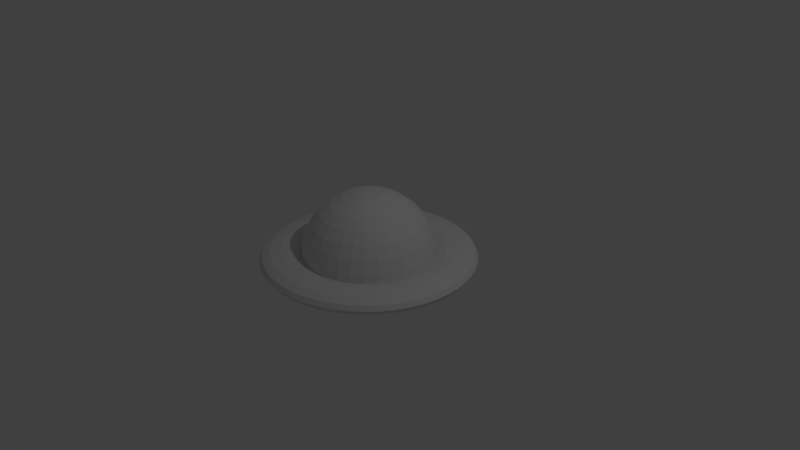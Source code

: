 # Source: ufo.blend  (saved by Blender 2.78.0; exported with 4.5.12 LTS)
import bpy
from mathutils import Matrix  # noqa: F401  (used for matrix-valued properties, if any)

bpy.ops.wm.read_factory_settings(use_empty=True)
scene = bpy.context.scene
scene.name = 'Scene'

# ---- collections
col_collection_1 = bpy.data.collections.new('Collection 1'); scene.collection.children.link(col_collection_1)

# ---- materials (node trees are filled in below, after node groups)
mat_ufo = bpy.data.materials.new('ufo')
mat_ufo.alpha_threshold = 0.0
mat_ufo.use_transparent_shadow = False
mat_ufo.roughness = 0.5

# ---- material node trees

# ---- world
world_world = bpy.data.worlds.new('World'); scene.world = world_world
world_world.color = (0.05088, 0.05088, 0.05088)
world_world.use_sun_shadow = False
world_world.sun_shadow_jitter_overblur = 0.0
world_world.cycles.sampling_method = 'MANUAL'

# ---- cameras
cam_camera = bpy.data.cameras.new('Camera')
cam_camera.clip_end = 100.0
cam_camera.lens = 35.0
cam_camera.sensor_width = 32.0
cam_camera.sensor_height = 18.0
cam_camera.ortho_scale = 7.314
cam_camera.dof.focus_distance = 0.0
cam_camera.dof.aperture_fstop = 128.0

# ---- lights
light_lamp = bpy.data.lights.new('Lamp', 'POINT')
light_lamp.transmission_factor = 0.0
light_lamp.cutoff_distance = 30.0
light_lamp.energy = 100.0
light_lamp.shadow_buffer_clip_start = 1.001
light_lamp.shadow_soft_size = 0.1
light_lamp.shadow_maximum_resolution = 0.006
light_lamp.use_absolute_resolution = True

# ---- meshes
me_sphere_001 = bpy.data.meshes.new('Sphere.001')
me_sphere_001.from_pydata([(-0.1179, -0.09984, -0.1247), (-0.1179, -0.09984, 0.117), (0.1238, -0.09984, -0.1247), (0.1238, -0.09984, 0.117), (1.587, 0.002246, -0.003604), (1.544, 0.06945, -0.003604), (1.427, 0.1187, -0.003604), (1.268, 0.1367, -0.003604), (1.109, 0.1187, -0.003604), (0.9923, 0.06945, -0.003604), (0.9497, 0.002246, -0.003604), (0.9923, -0.06496, -0.003604), (1.109, -0.1142, -0.003604), (1.268, -0.1322, -0.003604), (1.427, -0.1142, -0.003604), (1.544, -0.06496, -0.003604), (1.573, 0.002246, -0.2114), (1.531, 0.06945, -0.2059), (1.415, 0.1187, -0.1907), (1.257, 0.1367, -0.1699), (1.099, 0.1187, -0.1491), (0.9838, 0.06945, -0.1339), (0.9415, 0.002246, -0.1283), (0.9838, -0.06496, -0.1339), (1.099, -0.1142, -0.1491), (1.257, -0.1322, -0.1699), (1.415, -0.1142, -0.1907), (1.531, -0.06496, -0.2059), (1.532, 0.002246, -0.4157), (1.491, 0.06945, -0.4047), (1.379, 0.1187, -0.3745), (1.225, 0.1367, -0.3333), (1.071, 0.1187, -0.2921), (0.9583, 0.06945, -0.2619), (0.9171, 0.002246, -0.2509), (0.9583, -0.06496, -0.2619), (1.071, -0.1142, -0.2921), (1.225, -0.1322, -0.3333), (1.379, -0.1142, -0.3745), (1.491, -0.06496, -0.4047), (1.465, 0.002246, -0.613), (1.426, 0.06945, -0.5966), (1.318, 0.1187, -0.552), (1.171, 0.1367, -0.4911), (1.024, 0.1187, -0.4302), (0.9164, 0.06945, -0.3856), (0.8769, 0.002246, -0.3692), (0.9164, -0.06496, -0.3856), (1.024, -0.1142, -0.4302), (1.171, -0.1322, -0.4911), (1.318, -0.1142, -0.552), (1.426, -0.06496, -0.5966), (1.373, 0.002246, -0.7998), (1.336, 0.06945, -0.7784), (1.235, 0.1187, -0.7202), (1.097, 0.1367, -0.6405), (0.9596, 0.1187, -0.5609), (0.8586, 0.06945, -0.5026), (0.8217, 0.002246, -0.4813), (0.8586, -0.06496, -0.5026), (0.9596, -0.1142, -0.5609), (1.097, -0.1322, -0.6405), (1.235, -0.1142, -0.7202), (1.336, -0.06496, -0.7784), (1.258, 0.002246, -0.973), (1.224, 0.06945, -0.947), (1.131, 0.1187, -0.876), (1.005, 0.1367, -0.7791), (0.8786, 0.1187, -0.6822), (0.7861, 0.06945, -0.6112), (0.7522, 0.002246, -0.5852), (0.7861, -0.06496, -0.6112), (0.8786, -0.1142, -0.6822), (1.005, -0.1322, -0.7791), (1.131, -0.1142, -0.876), (1.224, -0.06496, -0.947), (1.12, 0.002246, -1.13), (1.09, 0.06945, -1.099), (1.008, 0.1187, -1.017), (0.895, 0.1367, -0.9044), (0.7824, 0.1187, -0.7918), (0.7, 0.06945, -0.7094), (0.6698, 0.002246, -0.6792), (0.7, -0.06496, -0.7094), (0.7824, -0.1142, -0.7918), (0.895, -0.1322, -0.9044), (1.008, -0.1142, -1.017), (1.09, -0.06496, -1.099), (0.9636, 0.002246, -1.267), (0.9377, 0.06945, -1.233), (0.8667, 0.1187, -1.141), (0.7698, 0.1367, -1.014), (0.6728, 0.1187, -0.8879), (0.6019, 0.06945, -0.7954), (0.5759, 0.002246, -0.7616), (0.6019, -0.06496, -0.7954), (0.6728, -0.1142, -0.8879), (0.7698, -0.1322, -1.014), (0.8667, -0.1142, -1.141), (0.9377, -0.06496, -1.233), (0.7904, 0.002246, -1.383), (0.7691, 0.06945, -1.346), (0.7108, 0.1187, -1.245), (0.6312, 0.1367, -1.107), (0.5516, 0.1187, -0.9689), (0.4933, 0.06945, -0.868), (0.472, 0.002246, -0.831), (0.4933, -0.06496, -0.868), (0.5516, -0.1142, -0.9689), (0.6312, -0.1322, -1.107), (0.7108, -0.1142, -1.245), (0.7691, -0.06496, -1.346), (0.6036, 0.002246, -1.475), (0.5873, 0.06945, -1.435), (0.5427, 0.1187, -1.328), (0.4818, 0.1367, -1.181), (0.4208, 0.1187, -1.033), (0.3762, 0.06945, -0.9257), (0.3599, 0.002246, -0.8863), (0.3762, -0.06496, -0.9257), (0.4208, -0.1142, -1.033), (0.4818, -0.1322, -1.181), (0.5427, -0.1142, -1.328), (0.5873, -0.06496, -1.435), (0.4064, 0.002246, -1.542), (0.3954, 0.06945, -1.5), (0.3652, 0.1187, -1.388), (0.324, 0.1367, -1.234), (0.2828, 0.1187, -1.08), (0.2526, 0.06945, -0.9677), (0.2415, 0.002246, -0.9265), (0.2526, -0.06496, -0.9677), (0.2828, -0.1142, -1.08), (0.324, -0.1322, -1.234), (0.3652, -0.1142, -1.388), (0.3954, -0.06496, -1.5), (0.2021, 0.002246, -1.582), (0.1965, 0.06945, -1.54), (0.1813, 0.1187, -1.424), (0.1605, 0.1367, -1.267), (0.1398, 0.1187, -1.109), (0.1245, 0.06945, -0.9931), (0.119, 0.002246, -0.9508), (0.1245, -0.06496, -0.9931), (0.1398, -0.1142, -1.109), (0.1605, -0.1322, -1.267), (0.1813, -0.1142, -1.424), (0.1965, -0.06496, -1.54), (-0.005736, 0.002246, -1.596), (-0.005736, 0.06945, -1.553), (-0.005736, 0.1187, -1.437), (-0.005736, 0.1367, -1.277), (-0.005736, 0.1187, -1.118), (-0.005736, 0.06945, -1.002), (-0.005736, 0.002246, -0.959), (-0.005736, -0.06496, -1.002), (-0.005736, -0.1142, -1.118), (-0.005736, -0.1322, -1.277), (-0.005736, -0.1142, -1.437), (-0.005736, -0.06496, -1.553), (-0.2136, 0.002246, -1.582), (-0.208, 0.06945, -1.54), (-0.1928, 0.1187, -1.424), (-0.172, 0.1367, -1.267), (-0.1512, 0.1187, -1.109), (-0.136, 0.06945, -0.9931), (-0.1304, 0.002246, -0.9508), (-0.136, -0.06496, -0.9931), (-0.1512, -0.1142, -1.109), (-0.172, -0.1322, -1.267), (-0.1928, -0.1142, -1.424), (-0.208, -0.06496, -1.54), (-0.4179, 0.002246, -1.542), (-0.4068, 0.06945, -1.5), (-0.3767, 0.1187, -1.388), (-0.3354, 0.1367, -1.234), (-0.2942, 0.1187, -1.08), (-0.2641, 0.06945, -0.9677), (-0.253, 0.002246, -0.9265), (-0.2641, -0.06496, -0.9677), (-0.2942, -0.1142, -1.08), (-0.3354, -0.1322, -1.234), (-0.3767, -0.1142, -1.388), (-0.4068, -0.06496, -1.5), (-0.6151, 0.002246, -1.475), (-0.5988, 0.06945, -1.435), (-0.5542, 0.1187, -1.328), (-0.4932, 0.1367, -1.181), (-0.4323, 0.1187, -1.033), (-0.3877, 0.06945, -0.9257), (-0.3714, 0.002246, -0.8863), (-0.3877, -0.06496, -0.9257), (-0.4323, -0.1142, -1.033), (-0.4932, -0.1322, -1.181), (-0.5542, -0.1142, -1.328), (-0.5988, -0.06496, -1.435), (-0.8019, 0.002246, -1.383), (-0.7806, 0.06945, -1.346), (-0.7223, 0.1187, -1.245), (-0.6427, 0.1367, -1.107), (-0.5631, 0.1187, -0.9689), (-0.5048, 0.06945, -0.868), (-0.4834, 0.002246, -0.831), (-0.5048, -0.06496, -0.868), (-0.5631, -0.1142, -0.9689), (-0.6427, -0.1322, -1.107), (-0.7223, -0.1142, -1.245), (-0.7806, -0.06496, -1.346), (-0.9751, 0.002246, -1.267), (-0.9491, 0.06945, -1.233), (-0.8782, 0.1187, -1.141), (-0.7812, 0.1367, -1.014), (-0.6843, 0.1187, -0.8879), (-0.6133, 0.06945, -0.7954), (-0.5874, 0.002246, -0.7616), (-0.6133, -0.06496, -0.7954), (-0.6843, -0.1142, -0.8879), (-0.7812, -0.1322, -1.014), (-0.8782, -0.1142, -1.141), (-0.9491, -0.06496, -1.233), (-1.132, 0.002246, -1.13), (-1.102, 0.06945, -1.099), (-1.019, 0.1187, -1.017), (-0.9065, 0.1367, -0.9044), (-0.7939, 0.1187, -0.7918), (-0.7115, 0.06945, -0.7094), (-0.6813, 0.002246, -0.6792), (-0.7115, -0.06496, -0.7094), (-0.7939, -0.1142, -0.7918), (-0.9065, -0.1322, -0.9044), (-1.019, -0.1142, -1.017), (-1.102, -0.06496, -1.099), (-1.269, 0.002246, -0.973), (-1.235, 0.06945, -0.947), (-1.143, 0.1187, -0.876), (-1.016, 0.1367, -0.7791), (-0.89, 0.1187, -0.6822), (-0.7976, 0.06945, -0.6112), (-0.7637, 0.002246, -0.5852), (-0.7976, -0.06496, -0.6112), (-0.89, -0.1142, -0.6822), (-1.016, -0.1322, -0.7791), (-1.143, -0.1142, -0.876), (-1.235, -0.06496, -0.947), (-1.385, 0.002246, -0.7998), (-1.348, 0.06945, -0.7784), (-1.247, 0.1187, -0.7202), (-1.109, 0.1367, -0.6405), (-0.971, 0.1187, -0.5609), (-0.8701, 0.06945, -0.5026), (-0.8331, 0.002246, -0.4813), (-0.8701, -0.06496, -0.5026), (-0.971, -0.1142, -0.5609), (-1.109, -0.1322, -0.6405), (-1.247, -0.1142, -0.7202), (-1.348, -0.06496, -0.7784), (-1.477, 0.002246, -0.613), (-1.437, 0.06945, -0.5966), (-1.33, 0.1187, -0.552), (-1.183, 0.1367, -0.4911), (-1.036, 0.1187, -0.4302), (-0.9278, 0.06945, -0.3856), (-0.8884, 0.002246, -0.3692), (-0.9278, -0.06496, -0.3856), (-1.036, -0.1142, -0.4302), (-1.183, -0.1322, -0.4911), (-1.33, -0.1142, -0.552), (-1.437, -0.06496, -0.5966), (-1.544, 0.002246, -0.4157), (-1.503, 0.06945, -0.4047), (-1.39, 0.1187, -0.3745), (-1.236, 0.1367, -0.3333), (-1.082, 0.1187, -0.2921), (-0.9698, 0.06945, -0.2619), (-0.9286, 0.002246, -0.2509), (-0.9698, -0.06496, -0.2619), (-1.082, -0.1142, -0.2921), (-1.236, -0.1322, -0.3333), (-1.39, -0.1142, -0.3745), (-1.503, -0.06496, -0.4047), (-1.584, 0.002246, -0.2114), (-1.542, 0.06945, -0.2059), (-1.427, 0.1187, -0.1907), (-1.269, 0.1367, -0.1699), (-1.111, 0.1187, -0.1491), (-0.9953, 0.06945, -0.1339), (-0.953, 0.002246, -0.1283), (-0.9953, -0.06496, -0.1339), (-1.111, -0.1142, -0.1491), (-1.269, -0.1322, -0.1699), (-1.427, -0.1142, -0.1907), (-1.542, -0.06496, -0.2059), (-1.598, 0.002246, -0.003604), (-1.555, 0.06945, -0.003604), (-1.439, 0.1187, -0.003604), (-1.28, 0.1367, -0.003604), (-1.12, 0.1187, -0.003604), (-1.004, 0.06945, -0.003604), (-0.9611, 0.002246, -0.003604), (-1.004, -0.06496, -0.003604), (-1.12, -0.1142, -0.003604), (-1.28, -0.1322, -0.003604), (-1.439, -0.1142, -0.003604), (-1.555, -0.06496, -0.003604), (-1.584, 0.002246, 0.2042), (-1.542, 0.06945, 0.1987), (-1.427, 0.1187, 0.1835), (-1.269, 0.1367, 0.1627), (-1.111, 0.1187, 0.1419), (-0.9953, 0.06945, 0.1267), (-0.953, 0.002246, 0.1211), (-0.9953, -0.06496, 0.1267), (-1.111, -0.1142, 0.1419), (-1.269, -0.1322, 0.1627), (-1.427, -0.1142, 0.1835), (-1.542, -0.06496, 0.1987), (-1.544, 0.002246, 0.4085), (-1.503, 0.06945, 0.3975), (-1.39, 0.1187, 0.3673), (-1.236, 0.1367, 0.3261), (-1.082, 0.1187, 0.2849), (-0.9698, 0.06945, 0.2547), (-0.9286, 0.002246, 0.2437), (-0.9698, -0.06496, 0.2547), (-1.082, -0.1142, 0.2849), (-1.236, -0.1322, 0.3261), (-1.39, -0.1142, 0.3673), (-1.503, -0.06496, 0.3975), (-1.477, 0.002246, 0.6058), (-1.437, 0.06945, 0.5894), (-1.33, 0.1187, 0.5448), (-1.183, 0.1367, 0.4839), (-1.036, 0.1187, 0.423), (-0.9278, 0.06945, 0.3783), (-0.8884, 0.002246, 0.362), (-0.9278, -0.06496, 0.3783), (-1.036, -0.1142, 0.423), (-1.183, -0.1322, 0.4839), (-1.33, -0.1142, 0.5448), (-1.437, -0.06496, 0.5894), (-1.385, 0.002246, 0.7926), (-1.348, 0.06945, 0.7712), (-1.247, 0.1187, 0.713), (-1.109, 0.1367, 0.6333), (-0.971, 0.1187, 0.5537), (-0.8701, 0.06945, 0.4954), (-0.8331, 0.002246, 0.4741), (-0.8701, -0.06496, 0.4954), (-0.971, -0.1142, 0.5537), (-1.109, -0.1322, 0.6333), (-1.247, -0.1142, 0.713), (-1.348, -0.06496, 0.7712), (-1.269, 0.002246, 0.9658), (-1.235, 0.06945, 0.9398), (-1.143, 0.1187, 0.8688), (-1.016, 0.1367, 0.7719), (-0.89, 0.1187, 0.675), (-0.7976, 0.06945, 0.604), (-0.7637, 0.002246, 0.578), (-0.7976, -0.06496, 0.604), (-0.89, -0.1142, 0.675), (-1.016, -0.1322, 0.7719), (-1.143, -0.1142, 0.8688), (-1.235, -0.06496, 0.9398), (-1.132, 0.002246, 1.122), (-1.102, 0.06945, 1.092), (-1.019, 0.1187, 1.01), (-0.9065, 0.1367, 0.8972), (-0.7939, 0.1187, 0.7846), (-0.7115, 0.06945, 0.7021), (-0.6813, 0.002246, 0.672), (-0.7115, -0.06496, 0.7021), (-0.7939, -0.1142, 0.7846), (-0.9065, -0.1322, 0.8972), (-1.019, -0.1142, 1.01), (-1.102, -0.06496, 1.092), (-0.9751, 0.002246, 1.26), (-0.9491, 0.06945, 1.226), (-0.8782, 0.1187, 1.133), (-0.7812, 0.1367, 1.007), (-0.6843, 0.1187, 0.8807), (-0.6133, 0.06945, 0.7882), (-0.5874, 0.002246, 0.7544), (-0.6133, -0.06496, 0.7882), (-0.6843, -0.1142, 0.8807), (-0.7812, -0.1322, 1.007), (-0.8782, -0.1142, 1.133), (-0.9491, -0.06496, 1.226), (-0.8019, 0.002246, 1.375), (-0.7806, 0.06945, 1.338), (-0.7223, 0.1187, 1.238), (-0.6427, 0.1367, 1.1), (-0.5631, 0.1187, 0.9617), (-0.5048, 0.06945, 0.8608), (-0.4834, 0.002246, 0.8238), (-0.5048, -0.06496, 0.8608), (-0.5631, -0.1142, 0.9617), (-0.6427, -0.1322, 1.1), (-0.7223, -0.1142, 1.238), (-0.7806, -0.06496, 1.338), (-0.6151, 0.002246, 1.468), (-0.5988, 0.06945, 1.428), (-0.5542, 0.1187, 1.32), (-0.4932, 0.1367, 1.173), (-0.4323, 0.1187, 1.026), (-0.3877, 0.06945, 0.9185), (-0.3714, 0.002246, 0.8791), (-0.3877, -0.06496, 0.9185), (-0.4323, -0.1142, 1.026), (-0.4932, -0.1322, 1.173), (-0.5542, -0.1142, 1.32), (-0.5988, -0.06496, 1.428), (-0.4179, 0.002246, 1.534), (-0.4068, 0.06945, 1.493), (-0.3767, 0.1187, 1.381), (-0.3354, 0.1367, 1.227), (-0.2942, 0.1187, 1.073), (-0.2641, 0.06945, 0.9605), (-0.253, 0.002246, 0.9193), (-0.2641, -0.06496, 0.9605), (-0.2942, -0.1142, 1.073), (-0.3354, -0.1322, 1.227), (-0.3767, -0.1142, 1.381), (-0.4068, -0.06496, 1.493), (-0.2136, 0.002246, 1.575), (-0.208, 0.06945, 1.533), (-0.1928, 0.1187, 1.417), (-0.172, 0.1367, 1.259), (-0.1512, 0.1187, 1.102), (-0.136, 0.06945, 0.9859), (-0.1304, 0.002246, 0.9436), (-0.136, -0.06496, 0.9859), (-0.1512, -0.1142, 1.102), (-0.172, -0.1322, 1.259), (-0.1928, -0.1142, 1.417), (-0.208, -0.06496, 1.533), (-0.005736, 0.002246, 1.589), (-0.005736, 0.06945, 1.546), (-0.005736, 0.1187, 1.43), (-0.005736, 0.1367, 1.27), (-0.005736, 0.1187, 1.111), (-0.005736, 0.06945, 0.9945), (-0.005736, 0.002246, 0.9518), (-0.005736, -0.06496, 0.9945), (-0.005736, -0.1142, 1.111), (-0.005736, -0.1322, 1.27), (-0.005736, -0.1142, 1.43), (-0.005736, -0.06496, 1.546), (0.2021, 0.002246, 1.575), (0.1965, 0.06945, 1.533), (0.1813, 0.1187, 1.417), (0.1605, 0.1367, 1.259), (0.1398, 0.1187, 1.102), (0.1245, 0.06945, 0.9859), (0.119, 0.002246, 0.9436), (0.1245, -0.06496, 0.9859), (0.1398, -0.1142, 1.102), (0.1605, -0.1322, 1.259), (0.1813, -0.1142, 1.417), (0.1965, -0.06496, 1.533), (0.4064, 0.002246, 1.534), (0.3954, 0.06945, 1.493), (0.3652, 0.1187, 1.381), (0.324, 0.1367, 1.227), (0.2828, 0.1187, 1.073), (0.2526, 0.06945, 0.9605), (0.2415, 0.002246, 0.9193), (0.2526, -0.06496, 0.9605), (0.2828, -0.1142, 1.073), (0.324, -0.1322, 1.227), (0.3652, -0.1142, 1.381), (0.3954, -0.06496, 1.493), (0.6036, 0.002246, 1.468), (0.5873, 0.06945, 1.428), (0.5427, 0.1187, 1.32), (0.4818, 0.1367, 1.173), (0.4208, 0.1187, 1.026), (0.3762, 0.06945, 0.9185), (0.3599, 0.002246, 0.8791), (0.3762, -0.06496, 0.9185), (0.4208, -0.1142, 1.026), (0.4818, -0.1322, 1.173), (0.5427, -0.1142, 1.32), (0.5873, -0.06496, 1.428), (0.7904, 0.002246, 1.375), (0.7691, 0.06945, 1.338), (0.7108, 0.1187, 1.238), (0.6312, 0.1367, 1.1), (0.5516, 0.1187, 0.9617), (0.4933, 0.06945, 0.8608), (0.472, 0.002246, 0.8238), (0.4933, -0.06496, 0.8608), (0.5516, -0.1142, 0.9617), (0.6312, -0.1322, 1.1), (0.7108, -0.1142, 1.238), (0.7691, -0.06496, 1.338), (0.9636, 0.002246, 1.26), (0.9377, 0.06945, 1.226), (0.8667, 0.1187, 1.133), (0.7698, 0.1367, 1.007), (0.6728, 0.1187, 0.8807), (0.6019, 0.06945, 0.7882), (0.5759, 0.002246, 0.7544), (0.6019, -0.06496, 0.7882), (0.6728, -0.1142, 0.8807), (0.7698, -0.1322, 1.007), (0.8667, -0.1142, 1.133), (0.9377, -0.06496, 1.226), (1.12, 0.002246, 1.122), (1.09, 0.06945, 1.092), (1.008, 0.1187, 1.01), (0.895, 0.1367, 0.8972), (0.7824, 0.1187, 0.7846), (0.7, 0.06945, 0.7021), (0.6698, 0.002246, 0.672), (0.7, -0.06496, 0.7021), (0.7824, -0.1142, 0.7846), (0.895, -0.1322, 0.8972), (1.008, -0.1142, 1.01), (1.09, -0.06496, 1.092), (1.258, 0.002246, 0.9658), (1.224, 0.06945, 0.9398), (1.131, 0.1187, 0.8688), (1.005, 0.1367, 0.7719), (0.8786, 0.1187, 0.675), (0.7861, 0.06945, 0.604), (0.7522, 0.002246, 0.578), (0.7861, -0.06496, 0.604), (0.8786, -0.1142, 0.675), (1.005, -0.1322, 0.7719), (1.131, -0.1142, 0.8688), (1.224, -0.06496, 0.9398), (1.373, 0.002246, 0.7926), (1.336, 0.06945, 0.7712), (1.235, 0.1187, 0.713), (1.097, 0.1367, 0.6333), (0.9596, 0.1187, 0.5537), (0.8586, 0.06945, 0.4954), (0.8217, 0.002246, 0.4741), (0.8586, -0.06496, 0.4954), (0.9596, -0.1142, 0.5537), (1.097, -0.1322, 0.6333), (1.235, -0.1142, 0.713), (1.336, -0.06496, 0.7712), (1.465, 0.002246, 0.6058), (1.426, 0.06945, 0.5894), (1.318, 0.1187, 0.5448), (1.171, 0.1367, 0.4839), (1.024, 0.1187, 0.423), (0.9164, 0.06945, 0.3783), (0.8769, 0.002246, 0.362), (0.9164, -0.06496, 0.3783), (1.024, -0.1142, 0.423), (1.171, -0.1322, 0.4839), (1.318, -0.1142, 0.5448), (1.426, -0.06496, 0.5894), (1.532, 0.002246, 0.4085), (1.491, 0.06945, 0.3975), (1.379, 0.1187, 0.3673), (1.225, 0.1367, 0.3261), (1.071, 0.1187, 0.2849), (0.9583, 0.06945, 0.2547), (0.9171, 0.002246, 0.2437), (0.9583, -0.06496, 0.2547), (1.071, -0.1142, 0.2849), (1.225, -0.1322, 0.3261), (1.379, -0.1142, 0.3673), (1.491, -0.06496, 0.3975), (1.573, 0.002246, 0.2042), (1.531, 0.06945, 0.1987), (1.415, 0.1187, 0.1835), (1.257, 0.1367, 0.1627), (1.099, 0.1187, 0.1419), (0.9838, 0.06945, 0.1267), (0.9415, 0.002246, 0.1211), (0.9838, -0.06496, 0.1267), (1.099, -0.1142, 0.1419), (1.257, -0.1322, 0.1627), (1.415, -0.1142, 0.1835), (1.531, -0.06496, 0.1987)], [], [(0, 2, 3, 1), (4, 16, 17, 5), (5, 17, 18, 6), (6, 18, 19, 7), (7, 19, 20, 8), (8, 20, 21, 9), (9, 21, 22, 10), (10, 22, 23, 11), (11, 23, 24, 12), (12, 24, 25, 13), (13, 25, 26, 14), (14, 26, 27, 15), (4, 15, 27, 16), (16, 28, 29, 17), (17, 29, 30, 18), (18, 30, 31, 19), (19, 31, 32, 20), (20, 32, 33, 21), (21, 33, 34, 22), (22, 34, 35, 23), (23, 35, 36, 24), (24, 36, 37, 25), (25, 37, 38, 26), (26, 38, 39, 27), (27, 39, 28, 16), (28, 40, 41, 29), (29, 41, 42, 30), (30, 42, 43, 31), (31, 43, 44, 32), (32, 44, 45, 33), (33, 45, 46, 34), (34, 46, 47, 35), (35, 47, 48, 36), (36, 48, 49, 37), (37, 49, 50, 38), (38, 50, 51, 39), (39, 51, 40, 28), (40, 52, 53, 41), (41, 53, 54, 42), (42, 54, 55, 43), (43, 55, 56, 44), (44, 56, 57, 45), (45, 57, 58, 46), (46, 58, 59, 47), (47, 59, 60, 48), (48, 60, 61, 49), (49, 61, 62, 50), (50, 62, 63, 51), (51, 63, 52, 40), (52, 64, 65, 53), (53, 65, 66, 54), (54, 66, 67, 55), (55, 67, 68, 56), (56, 68, 69, 57), (57, 69, 70, 58), (58, 70, 71, 59), (59, 71, 72, 60), (60, 72, 73, 61), (61, 73, 74, 62), (62, 74, 75, 63), (63, 75, 64, 52), (64, 76, 77, 65), (65, 77, 78, 66), (66, 78, 79, 67), (67, 79, 80, 68), (68, 80, 81, 69), (69, 81, 82, 70), (70, 82, 83, 71), (71, 83, 84, 72), (72, 84, 85, 73), (73, 85, 86, 74), (74, 86, 87, 75), (75, 87, 76, 64), (76, 88, 89, 77), (77, 89, 90, 78), (78, 90, 91, 79), (79, 91, 92, 80), (80, 92, 93, 81), (81, 93, 94, 82), (82, 94, 95, 83), (83, 95, 96, 84), (84, 96, 97, 85), (85, 97, 98, 86), (86, 98, 99, 87), (87, 99, 88, 76), (88, 100, 101, 89), (89, 101, 102, 90), (90, 102, 103, 91), (91, 103, 104, 92), (92, 104, 105, 93), (93, 105, 106, 94), (94, 106, 107, 95), (95, 107, 108, 96), (96, 108, 109, 97), (97, 109, 110, 98), (98, 110, 111, 99), (99, 111, 100, 88), (100, 112, 113, 101), (101, 113, 114, 102), (102, 114, 115, 103), (103, 115, 116, 104), (104, 116, 117, 105), (105, 117, 118, 106), (106, 118, 119, 107), (107, 119, 120, 108), (108, 120, 121, 109), (109, 121, 122, 110), (110, 122, 123, 111), (111, 123, 112, 100), (112, 124, 125, 113), (113, 125, 126, 114), (114, 126, 127, 115), (115, 127, 128, 116), (116, 128, 129, 117), (117, 129, 130, 118), (118, 130, 131, 119), (119, 131, 132, 120), (120, 132, 133, 121), (121, 133, 134, 122), (122, 134, 135, 123), (123, 135, 124, 112), (124, 136, 137, 125), (125, 137, 138, 126), (126, 138, 139, 127), (127, 139, 140, 128), (128, 140, 141, 129), (129, 141, 142, 130), (130, 142, 143, 131), (131, 143, 144, 132), (132, 144, 145, 133), (133, 145, 146, 134), (134, 146, 147, 135), (135, 147, 136, 124), (136, 148, 149, 137), (137, 149, 150, 138), (138, 150, 151, 139), (139, 151, 152, 140), (140, 152, 153, 141), (141, 153, 154, 142), (142, 154, 155, 143), (143, 155, 156, 144), (144, 156, 157, 145), (145, 157, 158, 146), (146, 158, 159, 147), (147, 159, 148, 136), (148, 160, 161, 149), (149, 161, 162, 150), (150, 162, 163, 151), (151, 163, 164, 152), (152, 164, 165, 153), (153, 165, 166, 154), (154, 166, 167, 155), (155, 167, 168, 156), (156, 168, 169, 157), (157, 169, 170, 158), (158, 170, 171, 159), (159, 171, 160, 148), (160, 172, 173, 161), (161, 173, 174, 162), (162, 174, 175, 163), (163, 175, 176, 164), (164, 176, 177, 165), (165, 177, 178, 166), (166, 178, 179, 167), (167, 179, 180, 168), (168, 180, 181, 169), (169, 181, 182, 170), (170, 182, 183, 171), (171, 183, 172, 160), (172, 184, 185, 173), (173, 185, 186, 174), (174, 186, 187, 175), (175, 187, 188, 176), (176, 188, 189, 177), (177, 189, 190, 178), (178, 190, 191, 179), (179, 191, 192, 180), (180, 192, 193, 181), (181, 193, 194, 182), (182, 194, 195, 183), (183, 195, 184, 172), (184, 196, 197, 185), (185, 197, 198, 186), (186, 198, 199, 187), (187, 199, 200, 188), (188, 200, 201, 189), (189, 201, 202, 190), (190, 202, 203, 191), (191, 203, 204, 192), (192, 204, 205, 193), (193, 205, 206, 194), (194, 206, 207, 195), (195, 207, 196, 184), (196, 208, 209, 197), (197, 209, 210, 198), (198, 210, 211, 199), (199, 211, 212, 200), (200, 212, 213, 201), (201, 213, 214, 202), (202, 214, 215, 203), (203, 215, 216, 204), (204, 216, 217, 205), (205, 217, 218, 206), (206, 218, 219, 207), (207, 219, 208, 196), (208, 220, 221, 209), (209, 221, 222, 210), (210, 222, 223, 211), (211, 223, 224, 212), (212, 224, 225, 213), (213, 225, 226, 214), (214, 226, 227, 215), (215, 227, 228, 216), (216, 228, 229, 217), (217, 229, 230, 218), (218, 230, 231, 219), (219, 231, 220, 208), (220, 232, 233, 221), (221, 233, 234, 222), (222, 234, 235, 223), (223, 235, 236, 224), (224, 236, 237, 225), (225, 237, 238, 226), (226, 238, 239, 227), (227, 239, 240, 228), (228, 240, 241, 229), (229, 241, 242, 230), (230, 242, 243, 231), (231, 243, 232, 220), (232, 244, 245, 233), (233, 245, 246, 234), (234, 246, 247, 235), (235, 247, 248, 236), (236, 248, 249, 237), (237, 249, 250, 238), (238, 250, 251, 239), (239, 251, 252, 240), (240, 252, 253, 241), (241, 253, 254, 242), (242, 254, 255, 243), (243, 255, 244, 232), (244, 256, 257, 245), (245, 257, 258, 246), (246, 258, 259, 247), (247, 259, 260, 248), (248, 260, 261, 249), (249, 261, 262, 250), (250, 262, 263, 251), (251, 263, 264, 252), (252, 264, 265, 253), (253, 265, 266, 254), (254, 266, 267, 255), (255, 267, 256, 244), (256, 268, 269, 257), (257, 269, 270, 258), (258, 270, 271, 259), (259, 271, 272, 260), (260, 272, 273, 261), (261, 273, 274, 262), (262, 274, 275, 263), (263, 275, 276, 264), (264, 276, 277, 265), (265, 277, 278, 266), (266, 278, 279, 267), (267, 279, 268, 256), (268, 280, 281, 269), (269, 281, 282, 270), (270, 282, 283, 271), (271, 283, 284, 272), (272, 284, 285, 273), (273, 285, 286, 274), (274, 286, 287, 275), (275, 287, 288, 276), (276, 288, 289, 277), (277, 289, 290, 278), (278, 290, 291, 279), (279, 291, 280, 268), (280, 292, 293, 281), (281, 293, 294, 282), (282, 294, 295, 283), (283, 295, 296, 284), (284, 296, 297, 285), (285, 297, 298, 286), (286, 298, 299, 287), (287, 299, 300, 288), (288, 300, 301, 289), (289, 301, 302, 290), (290, 302, 303, 291), (291, 303, 292, 280), (292, 304, 305, 293), (293, 305, 306, 294), (294, 306, 307, 295), (295, 307, 308, 296), (296, 308, 309, 297), (297, 309, 310, 298), (298, 310, 311, 299), (299, 311, 312, 300), (300, 312, 313, 301), (301, 313, 314, 302), (302, 314, 315, 303), (303, 315, 304, 292), (304, 316, 317, 305), (305, 317, 318, 306), (306, 318, 319, 307), (307, 319, 320, 308), (308, 320, 321, 309), (309, 321, 322, 310), (310, 322, 323, 311), (311, 323, 324, 312), (312, 324, 325, 313), (313, 325, 326, 314), (314, 326, 327, 315), (315, 327, 316, 304), (316, 328, 329, 317), (317, 329, 330, 318), (318, 330, 331, 319), (319, 331, 332, 320), (320, 332, 333, 321), (321, 333, 334, 322), (322, 334, 335, 323), (323, 335, 336, 324), (324, 336, 337, 325), (325, 337, 338, 326), (326, 338, 339, 327), (327, 339, 328, 316), (328, 340, 341, 329), (329, 341, 342, 330), (330, 342, 343, 331), (331, 343, 344, 332), (332, 344, 345, 333), (333, 345, 346, 334), (334, 346, 347, 335), (335, 347, 348, 336), (336, 348, 349, 337), (337, 349, 350, 338), (338, 350, 351, 339), (339, 351, 340, 328), (340, 352, 353, 341), (341, 353, 354, 342), (342, 354, 355, 343), (343, 355, 356, 344), (344, 356, 357, 345), (345, 357, 358, 346), (346, 358, 359, 347), (347, 359, 360, 348), (348, 360, 361, 349), (349, 361, 362, 350), (350, 362, 363, 351), (351, 363, 352, 340), (352, 364, 365, 353), (353, 365, 366, 354), (354, 366, 367, 355), (355, 367, 368, 356), (356, 368, 369, 357), (357, 369, 370, 358), (358, 370, 371, 359), (359, 371, 372, 360), (360, 372, 373, 361), (361, 373, 374, 362), (362, 374, 375, 363), (363, 375, 364, 352), (364, 376, 377, 365), (365, 377, 378, 366), (366, 378, 379, 367), (367, 379, 380, 368), (368, 380, 381, 369), (369, 381, 382, 370), (370, 382, 383, 371), (371, 383, 384, 372), (372, 384, 385, 373), (373, 385, 386, 374), (374, 386, 387, 375), (375, 387, 376, 364), (376, 388, 389, 377), (377, 389, 390, 378), (378, 390, 391, 379), (379, 391, 392, 380), (380, 392, 393, 381), (381, 393, 394, 382), (382, 394, 395, 383), (383, 395, 396, 384), (384, 396, 397, 385), (385, 397, 398, 386), (386, 398, 399, 387), (387, 399, 388, 376), (388, 400, 401, 389), (389, 401, 402, 390), (390, 402, 403, 391), (391, 403, 404, 392), (392, 404, 405, 393), (393, 405, 406, 394), (394, 406, 407, 395), (395, 407, 408, 396), (396, 408, 409, 397), (397, 409, 410, 398), (398, 410, 411, 399), (399, 411, 400, 388), (400, 412, 413, 401), (401, 413, 414, 402), (402, 414, 415, 403), (403, 415, 416, 404), (404, 416, 417, 405), (405, 417, 418, 406), (406, 418, 419, 407), (407, 419, 420, 408), (408, 420, 421, 409), (409, 421, 422, 410), (410, 422, 423, 411), (411, 423, 412, 400), (412, 424, 425, 413), (413, 425, 426, 414), (414, 426, 427, 415), (415, 427, 428, 416), (416, 428, 429, 417), (417, 429, 430, 418), (418, 430, 431, 419), (419, 431, 432, 420), (420, 432, 433, 421), (421, 433, 434, 422), (422, 434, 435, 423), (423, 435, 424, 412), (424, 436, 437, 425), (425, 437, 438, 426), (426, 438, 439, 427), (427, 439, 440, 428), (428, 440, 441, 429), (429, 441, 442, 430), (430, 442, 443, 431), (431, 443, 444, 432), (432, 444, 445, 433), (433, 445, 446, 434), (434, 446, 447, 435), (435, 447, 436, 424), (436, 448, 449, 437), (437, 449, 450, 438), (438, 450, 451, 439), (439, 451, 452, 440), (440, 452, 453, 441), (441, 453, 454, 442), (442, 454, 455, 443), (443, 455, 456, 444), (444, 456, 457, 445), (445, 457, 458, 446), (446, 458, 459, 447), (447, 459, 448, 436), (448, 460, 461, 449), (449, 461, 462, 450), (450, 462, 463, 451), (451, 463, 464, 452), (452, 464, 465, 453), (453, 465, 466, 454), (454, 466, 467, 455), (455, 467, 468, 456), (456, 468, 469, 457), (457, 469, 470, 458), (458, 470, 471, 459), (459, 471, 460, 448), (460, 472, 473, 461), (461, 473, 474, 462), (462, 474, 475, 463), (463, 475, 476, 464), (464, 476, 477, 465), (465, 477, 478, 466), (466, 478, 479, 467), (467, 479, 480, 468), (468, 480, 481, 469), (469, 481, 482, 470), (470, 482, 483, 471), (471, 483, 472, 460), (472, 484, 485, 473), (473, 485, 486, 474), (474, 486, 487, 475), (475, 487, 488, 476), (476, 488, 489, 477), (477, 489, 490, 478), (478, 490, 491, 479), (479, 491, 492, 480), (480, 492, 493, 481), (481, 493, 494, 482), (482, 494, 495, 483), (483, 495, 484, 472), (484, 496, 497, 485), (485, 497, 498, 486), (486, 498, 499, 487), (487, 499, 500, 488), (488, 500, 501, 489), (489, 501, 502, 490), (490, 502, 503, 491), (491, 503, 504, 492), (492, 504, 505, 493), (493, 505, 506, 494), (494, 506, 507, 495), (495, 507, 496, 484), (496, 508, 509, 497), (497, 509, 510, 498), (498, 510, 511, 499), (499, 511, 512, 500), (500, 512, 513, 501), (501, 513, 514, 502), (502, 514, 515, 503), (503, 515, 516, 504), (504, 516, 517, 505), (505, 517, 518, 506), (506, 518, 519, 507), (507, 519, 508, 496), (508, 520, 521, 509), (509, 521, 522, 510), (510, 522, 523, 511), (511, 523, 524, 512), (512, 524, 525, 513), (513, 525, 526, 514), (514, 526, 527, 515), (515, 527, 528, 516), (516, 528, 529, 517), (517, 529, 530, 518), (518, 530, 531, 519), (519, 531, 520, 508), (520, 532, 533, 521), (521, 533, 534, 522), (522, 534, 535, 523), (523, 535, 536, 524), (524, 536, 537, 525), (525, 537, 538, 526), (526, 538, 539, 527), (527, 539, 540, 528), (528, 540, 541, 529), (529, 541, 542, 530), (530, 542, 543, 531), (531, 543, 532, 520), (532, 544, 545, 533), (533, 545, 546, 534), (534, 546, 547, 535), (535, 547, 548, 536), (536, 548, 549, 537), (537, 549, 550, 538), (538, 550, 551, 539), (539, 551, 552, 540), (540, 552, 553, 541), (541, 553, 554, 542), (542, 554, 555, 543), (543, 555, 544, 532), (544, 556, 557, 545), (545, 557, 558, 546), (546, 558, 559, 547), (547, 559, 560, 548), (548, 560, 561, 549), (549, 561, 562, 550), (550, 562, 563, 551), (551, 563, 564, 552), (552, 564, 565, 553), (553, 565, 566, 554), (554, 566, 567, 555), (555, 567, 556, 544), (556, 568, 569, 557), (557, 569, 570, 558), (558, 570, 571, 559), (559, 571, 572, 560), (560, 572, 573, 561), (561, 573, 574, 562), (562, 574, 575, 563), (563, 575, 576, 564), (564, 576, 577, 565), (565, 577, 578, 566), (566, 578, 579, 567), (567, 579, 568, 556), (568, 4, 5, 569), (569, 5, 6, 570), (570, 6, 7, 571), (571, 7, 8, 572), (572, 8, 9, 573), (573, 9, 10, 574), (574, 10, 11, 575), (575, 11, 12, 576), (576, 12, 13, 577), (577, 13, 14, 578), (578, 14, 15, 579), (579, 15, 4, 568)])
me_sphere_001.materials.append(None)
me_sphere_001.materials.append(mat_ufo)
me_sphere_001.use_remesh_preserve_volume = False
me_sphere_001.use_remesh_preserve_attributes = False
me_sphere_001.use_mirror_vertex_groups = False
me_sphere_001.update()
me_sphere = bpy.data.meshes.new('Sphere')
me_sphere.from_pydata([(-0.2602, -0.07824, 0.2701), (-0.1931, 0.4506, 0.203), (-0.2602, -0.07824, -0.2558), (-0.1931, 0.4506, -0.1887), (0.2657, -0.07824, 0.2701), (0.1987, 0.4506, 0.203), (0.2657, -0.07824, -0.2558), (0.1987, 0.4506, -0.1887), (0.0981, -0.1012, -0.2788), (-0.09254, -0.1012, -0.2788), (-0.09254, 0.4707, -0.2788), (0.0981, 0.4707, -0.2788), (-0.09254, -0.1012, 0.2931), (0.0981, -0.1012, 0.2931), (0.0981, 0.4707, 0.2931), (-0.09254, 0.4707, 0.2931), (-0.2832, 0.08941, 0.2931), (-0.2832, 0.28, 0.2931), (-0.2832, 0.28, -0.2788), (-0.2832, 0.08941, -0.2788), (0.2887, 0.28, -0.2788), (0.2887, 0.08941, -0.2788), (0.2887, 0.28, 0.2931), (0.2887, 0.08941, 0.2931), (0.1237, 0.3056, 0.3698), (0.1237, 0.06385, 0.3698), (-0.1181, 0.3056, 0.3698), (-0.1181, 0.06385, 0.3698), (-0.1181, 0.3056, -0.3555), (-0.1181, 0.06385, -0.3555), (0.1237, 0.3056, -0.3555), (0.1237, 0.06385, -0.3555), (-0.2832, -0.1012, -0.08817), (-0.2832, -0.1012, 0.1025), (-0.2102, 0.4677, 0.07815), (-0.2102, 0.4677, -0.06385), (0.2887, -0.1012, 0.1025), (0.2887, -0.1012, -0.08817), (0.2158, 0.4677, -0.06385), (0.2158, 0.4677, 0.07815), (0.1237, 0.5474, -0.1137), (0.1237, 0.5474, 0.128), (-0.1181, 0.5474, -0.1137), (-0.1181, 0.5474, 0.128), (-0.1179, -0.09984, -0.1247), (-0.1179, -0.09984, 0.117), (0.1238, -0.09984, -0.1247), (0.1238, -0.09984, 0.117), (0.3205, 0.07882, -0.09876), (0.3205, 0.07882, 0.1131), (0.3205, 0.2906, -0.09876), (0.3205, 0.2906, 0.1131), (-0.315, 0.07882, 0.1131), (-0.315, 0.07882, -0.09876), (-0.315, 0.2906, 0.1131), (-0.315, 0.2906, -0.09876), (0.01113, 0.95, -0.04082), (0.01924, 0.9374, -0.08161), (0.02672, 0.9169, -0.1192), (0.03328, 0.8893, -0.1522), (0.03866, 0.8557, -0.1792), (0.04266, 0.8173, -0.1993), (0.04512, 0.7757, -0.2117), (0.04595, 0.7325, -0.2159), (0.04512, 0.6892, -0.2117), (0.04266, 0.6476, -0.1993), (0.03866, 0.6093, -0.1792), (0.03328, 0.5757, -0.1522), (0.02672, 0.5481, -0.1192), (0.01924, 0.5276, -0.08161), (0.01113, 0.515, -0.04082), (0.01924, 0.95, -0.03835), (0.03516, 0.9374, -0.07679), (0.04983, 0.9169, -0.1122), (0.06269, 0.8893, -0.1432), (0.07325, 0.8557, -0.1687), (0.08109, 0.8173, -0.1877), (0.08592, 0.7757, -0.1993), (0.08755, 0.7325, -0.2032), (0.08592, 0.6892, -0.1993), (0.08109, 0.6476, -0.1877), (0.07325, 0.6093, -0.1687), (0.06269, 0.5757, -0.1432), (0.04983, 0.5481, -0.1122), (0.03516, 0.5276, -0.07679), (0.01924, 0.515, -0.03835), (0.02672, 0.95, -0.03436), (0.04983, 0.9374, -0.06894), (0.07113, 0.9169, -0.1008), (0.0898, 0.8893, -0.1288), (0.1051, 0.8557, -0.1517), (0.1165, 0.8173, -0.1687), (0.1235, 0.7757, -0.1792), (0.1259, 0.7325, -0.1828), (0.1235, 0.6892, -0.1792), (0.1165, 0.6476, -0.1687), (0.1051, 0.6093, -0.1517), (0.0898, 0.5757, -0.1288), (0.07113, 0.5481, -0.1008), (0.04983, 0.5276, -0.06894), (0.02672, 0.515, -0.03436), (0.03328, 0.95, -0.02898), (0.06269, 0.9374, -0.05839), (0.0898, 0.9169, -0.0855), (0.1136, 0.8893, -0.1093), (0.1331, 0.8557, -0.1288), (0.1475, 0.8173, -0.1432), (0.1565, 0.7757, -0.1522), (0.1595, 0.7325, -0.1552), (0.1565, 0.6892, -0.1522), (0.1475, 0.6476, -0.1432), (0.1331, 0.6093, -0.1288), (0.1136, 0.5757, -0.1093), (0.0898, 0.5481, -0.0855), (0.06269, 0.5276, -0.05839), (0.03328, 0.515, -0.02898), (0.03866, 0.95, -0.02242), (0.07325, 0.9374, -0.04553), (0.1051, 0.9169, -0.06683), (0.1331, 0.8893, -0.0855), (0.156, 0.8557, -0.1008), (0.173, 0.8173, -0.1122), (0.1835, 0.7757, -0.1192), (0.1871, 0.7325, -0.1216), (0.1835, 0.6892, -0.1192), (0.173, 0.6476, -0.1122), (0.156, 0.6093, -0.1008), (0.1331, 0.5757, -0.0855), (0.1051, 0.5481, -0.06683), (0.07325, 0.5276, -0.04553), (0.03866, 0.515, -0.02242), (0.00269, 0.5107, 0.001612), (0.04266, 0.95, -0.01494), (0.08109, 0.9374, -0.03086), (0.1165, 0.9169, -0.04553), (0.1475, 0.8893, -0.05839), (0.173, 0.8557, -0.06894), (0.192, 0.8173, -0.07679), (0.2036, 0.7757, -0.08161), (0.2076, 0.7325, -0.08324), (0.2036, 0.6892, -0.08161), (0.192, 0.6476, -0.07679), (0.173, 0.6093, -0.06894), (0.1475, 0.5757, -0.05839), (0.1165, 0.5481, -0.04553), (0.08109, 0.5276, -0.03086), (0.04266, 0.515, -0.01494), (0.04512, 0.95, -0.006828), (0.08592, 0.9374, -0.01494), (0.1235, 0.9169, -0.02242), (0.1565, 0.8893, -0.02898), (0.1835, 0.8557, -0.03436), (0.2036, 0.8173, -0.03835), (0.216, 0.7757, -0.04082), (0.2202, 0.7325, -0.04165), (0.216, 0.6892, -0.04082), (0.2036, 0.6476, -0.03835), (0.1835, 0.6093, -0.03436), (0.1565, 0.5757, -0.02898), (0.1235, 0.5481, -0.02242), (0.08592, 0.5276, -0.01494), (0.04512, 0.515, -0.006828), (0.04595, 0.95, 0.001612), (0.08755, 0.9374, 0.001612), (0.1259, 0.9169, 0.001612), (0.1595, 0.8893, 0.001612), (0.1871, 0.8557, 0.001612), (0.2076, 0.8173, 0.001612), (0.2202, 0.7757, 0.001612), (0.2244, 0.7325, 0.001612), (0.2202, 0.6892, 0.001612), (0.2076, 0.6476, 0.001612), (0.1871, 0.6093, 0.001612), (0.1595, 0.5757, 0.001612), (0.1259, 0.5481, 0.001612), (0.08755, 0.5276, 0.001612), (0.04595, 0.515, 0.001612), (0.04512, 0.95, 0.01005), (0.08592, 0.9374, 0.01817), (0.1235, 0.9169, 0.02565), (0.1565, 0.8893, 0.0322), (0.1835, 0.8557, 0.03758), (0.2036, 0.8173, 0.04158), (0.216, 0.7757, 0.04404), (0.2202, 0.7325, 0.04487), (0.216, 0.6892, 0.04404), (0.2036, 0.6476, 0.04158), (0.1835, 0.6093, 0.03758), (0.1565, 0.5757, 0.0322), (0.1235, 0.5481, 0.02565), (0.08592, 0.5276, 0.01817), (0.04512, 0.515, 0.01005), (0.04266, 0.95, 0.01817), (0.08109, 0.9374, 0.03408), (0.1165, 0.9169, 0.04876), (0.1475, 0.8893, 0.06161), (0.173, 0.8557, 0.07217), (0.192, 0.8173, 0.08001), (0.2036, 0.7757, 0.08484), (0.2076, 0.7325, 0.08647), (0.2036, 0.6892, 0.08484), (0.192, 0.6476, 0.08001), (0.173, 0.6093, 0.07217), (0.1475, 0.5757, 0.06161), (0.1165, 0.5481, 0.04876), (0.08109, 0.5276, 0.03408), (0.04266, 0.515, 0.01817), (0.03866, 0.95, 0.02565), (0.07325, 0.9374, 0.04876), (0.1051, 0.9169, 0.07005), (0.1331, 0.8893, 0.08872), (0.156, 0.8557, 0.104), (0.173, 0.8173, 0.1154), (0.1835, 0.7757, 0.1224), (0.1871, 0.7325, 0.1248), (0.1835, 0.6892, 0.1224), (0.173, 0.6476, 0.1154), (0.156, 0.6093, 0.104), (0.1331, 0.5757, 0.08872), (0.1051, 0.5481, 0.07005), (0.07325, 0.5276, 0.04876), (0.03866, 0.515, 0.02565), (0.03328, 0.95, 0.0322), (0.06269, 0.9374, 0.06161), (0.0898, 0.9169, 0.08872), (0.1136, 0.8893, 0.1125), (0.1331, 0.8557, 0.132), (0.1475, 0.8173, 0.1465), (0.1565, 0.7757, 0.1554), (0.1595, 0.7325, 0.1584), (0.1565, 0.6892, 0.1554), (0.1475, 0.6476, 0.1465), (0.1331, 0.6093, 0.132), (0.1136, 0.5757, 0.1125), (0.0898, 0.5481, 0.08872), (0.06269, 0.5276, 0.06161), (0.03328, 0.515, 0.0322), (0.02672, 0.95, 0.03758), (0.04983, 0.9374, 0.07217), (0.07113, 0.9169, 0.104), (0.0898, 0.8893, 0.132), (0.1051, 0.8557, 0.1549), (0.1165, 0.8173, 0.1719), (0.1235, 0.7757, 0.1824), (0.1259, 0.7325, 0.186), (0.1235, 0.6892, 0.1824), (0.1165, 0.6476, 0.1719), (0.1051, 0.6093, 0.1549), (0.0898, 0.5757, 0.132), (0.07113, 0.5481, 0.104), (0.04983, 0.5276, 0.07217), (0.02672, 0.515, 0.03758), (0.01924, 0.95, 0.04158), (0.03516, 0.9374, 0.08001), (0.04983, 0.9169, 0.1154), (0.06269, 0.8893, 0.1465), (0.07325, 0.8557, 0.1719), (0.08109, 0.8173, 0.1909), (0.08592, 0.7757, 0.2025), (0.08755, 0.7325, 0.2065), (0.08592, 0.6892, 0.2025), (0.08109, 0.6476, 0.1909), (0.07325, 0.6093, 0.1719), (0.06269, 0.5757, 0.1465), (0.04983, 0.5481, 0.1154), (0.03516, 0.5276, 0.08001), (0.01924, 0.515, 0.04158), (0.01113, 0.95, 0.04404), (0.01924, 0.9374, 0.08484), (0.02672, 0.9169, 0.1224), (0.03328, 0.8893, 0.1554), (0.03866, 0.8557, 0.1824), (0.04266, 0.8173, 0.2025), (0.04512, 0.7757, 0.2149), (0.04595, 0.7325, 0.2191), (0.04512, 0.6892, 0.2149), (0.04266, 0.6476, 0.2025), (0.03866, 0.6093, 0.1824), (0.03328, 0.5757, 0.1554), (0.02672, 0.5481, 0.1224), (0.01924, 0.5276, 0.08484), (0.01113, 0.515, 0.04404), (0.00269, 0.95, 0.04487), (0.00269, 0.9374, 0.08647), (0.00269, 0.9169, 0.1248), (0.00269, 0.8893, 0.1584), (0.00269, 0.8557, 0.186), (0.00269, 0.8173, 0.2065), (0.00269, 0.7757, 0.2191), (0.00269, 0.7325, 0.2234), (0.00269, 0.6892, 0.2191), (0.00269, 0.6476, 0.2065), (0.00269, 0.6093, 0.186), (0.00269, 0.5757, 0.1584), (0.00269, 0.5481, 0.1248), (0.00269, 0.5276, 0.08647), (0.00269, 0.515, 0.04487), (-0.005749, 0.95, 0.04404), (-0.01386, 0.9374, 0.08484), (-0.02134, 0.9169, 0.1224), (-0.0279, 0.8893, 0.1554), (-0.03328, 0.8557, 0.1824), (-0.03728, 0.8173, 0.2025), (-0.03974, 0.7757, 0.2149), (-0.04057, 0.7325, 0.2191), (-0.03974, 0.6892, 0.2149), (-0.03728, 0.6476, 0.2025), (-0.03328, 0.6093, 0.1824), (-0.0279, 0.5757, 0.1554), (-0.02134, 0.5481, 0.1224), (-0.01386, 0.5276, 0.08484), (-0.005749, 0.515, 0.04404), (-0.01386, 0.95, 0.04158), (-0.02978, 0.9374, 0.08001), (-0.04445, 0.9169, 0.1154), (-0.05731, 0.8893, 0.1465), (-0.06787, 0.8557, 0.1719), (-0.07571, 0.8173, 0.1909), (-0.08054, 0.7757, 0.2025), (-0.08217, 0.7325, 0.2065), (-0.08054, 0.6892, 0.2025), (-0.07571, 0.6476, 0.1909), (-0.06787, 0.6093, 0.1719), (-0.05731, 0.5757, 0.1465), (-0.04445, 0.5481, 0.1154), (-0.02978, 0.5276, 0.08001), (-0.01386, 0.515, 0.04158), (0.00269, 0.9542, 0.001612), (-0.02134, 0.95, 0.03758), (-0.04445, 0.9374, 0.07217), (-0.06575, 0.9169, 0.104), (-0.08442, 0.8893, 0.132), (-0.09974, 0.8557, 0.1549), (-0.1111, 0.8173, 0.1719), (-0.1181, 0.7757, 0.1824), (-0.1205, 0.7325, 0.186), (-0.1181, 0.6892, 0.1824), (-0.1111, 0.6476, 0.1719), (-0.09974, 0.6093, 0.1549), (-0.08442, 0.5757, 0.132), (-0.06575, 0.5481, 0.104), (-0.04445, 0.5276, 0.07217), (-0.02134, 0.515, 0.03758), (-0.0279, 0.95, 0.0322), (-0.05731, 0.9374, 0.06161), (-0.08442, 0.9169, 0.08872), (-0.1082, 0.8893, 0.1125), (-0.1277, 0.8557, 0.132), (-0.1422, 0.8173, 0.1465), (-0.1511, 0.7757, 0.1554), (-0.1541, 0.7325, 0.1584), (-0.1511, 0.6892, 0.1554), (-0.1422, 0.6476, 0.1465), (-0.1277, 0.6093, 0.132), (-0.1082, 0.5757, 0.1125), (-0.08442, 0.5481, 0.08872), (-0.05731, 0.5276, 0.06161), (-0.0279, 0.515, 0.0322), (-0.03328, 0.95, 0.02565), (-0.06787, 0.9374, 0.04876), (-0.09974, 0.9169, 0.07005), (-0.1277, 0.8893, 0.08872), (-0.1506, 0.8557, 0.104), (-0.1676, 0.8173, 0.1154), (-0.1781, 0.7757, 0.1224), (-0.1817, 0.7325, 0.1248), (-0.1781, 0.6892, 0.1224), (-0.1676, 0.6476, 0.1154), (-0.1506, 0.6093, 0.104), (-0.1277, 0.5757, 0.08872), (-0.09974, 0.5481, 0.07005), (-0.06787, 0.5276, 0.04876), (-0.03328, 0.515, 0.02565), (-0.03728, 0.95, 0.01817), (-0.07571, 0.9374, 0.03408), (-0.1111, 0.9169, 0.04876), (-0.1422, 0.8893, 0.06161), (-0.1676, 0.8557, 0.07217), (-0.1866, 0.8173, 0.08001), (-0.1982, 0.7757, 0.08484), (-0.2022, 0.7325, 0.08647), (-0.1982, 0.6892, 0.08484), (-0.1866, 0.6476, 0.08001), (-0.1676, 0.6093, 0.07217), (-0.1422, 0.5757, 0.06161), (-0.1111, 0.5481, 0.04876), (-0.07571, 0.5276, 0.03408), (-0.03728, 0.515, 0.01817), (-0.03974, 0.95, 0.01005), (-0.08054, 0.9374, 0.01817), (-0.1181, 0.9169, 0.02565), (-0.1511, 0.8893, 0.0322), (-0.1781, 0.8557, 0.03758), (-0.1982, 0.8173, 0.04158), (-0.2106, 0.7757, 0.04404), (-0.2148, 0.7325, 0.04487), (-0.2106, 0.6892, 0.04404), (-0.1982, 0.6476, 0.04158), (-0.1781, 0.6093, 0.03758), (-0.1511, 0.5757, 0.0322), (-0.1181, 0.5481, 0.02565), (-0.08054, 0.5276, 0.01817), (-0.03974, 0.515, 0.01005), (-0.04057, 0.95, 0.001612), (-0.08217, 0.9374, 0.001612), (-0.1205, 0.9169, 0.001612), (-0.1541, 0.8893, 0.001612), (-0.1817, 0.8557, 0.001612), (-0.2022, 0.8173, 0.001612), (-0.2148, 0.7757, 0.001612), (-0.2191, 0.7325, 0.001612), (-0.2148, 0.6892, 0.001612), (-0.2022, 0.6476, 0.001612), (-0.1817, 0.6093, 0.001612), (-0.1541, 0.5757, 0.001612), (-0.1205, 0.5481, 0.001612), (-0.08217, 0.5276, 0.001612), (-0.04057, 0.515, 0.001612), (-0.03974, 0.95, -0.006828), (-0.08054, 0.9374, -0.01494), (-0.1181, 0.9169, -0.02242), (-0.1511, 0.8893, -0.02898), (-0.1781, 0.8557, -0.03436), (-0.1982, 0.8173, -0.03835), (-0.2106, 0.7757, -0.04082), (-0.2148, 0.7325, -0.04165), (-0.2106, 0.6892, -0.04082), (-0.1982, 0.6476, -0.03835), (-0.1781, 0.6093, -0.03436), (-0.1511, 0.5757, -0.02898), (-0.1181, 0.5481, -0.02242), (-0.08054, 0.5276, -0.01494), (-0.03974, 0.515, -0.006828), (-0.03728, 0.95, -0.01494), (-0.07571, 0.9374, -0.03086), (-0.1111, 0.9169, -0.04553), (-0.1422, 0.8893, -0.05839), (-0.1676, 0.8557, -0.06894), (-0.1866, 0.8173, -0.07679), (-0.1982, 0.7757, -0.08161), (-0.2022, 0.7325, -0.08324), (-0.1982, 0.6892, -0.08161), (-0.1866, 0.6476, -0.07679), (-0.1676, 0.6093, -0.06894), (-0.1422, 0.5757, -0.05839), (-0.1111, 0.5481, -0.04553), (-0.07571, 0.5276, -0.03086), (-0.03728, 0.515, -0.01494), (-0.03328, 0.95, -0.02242), (-0.06787, 0.9374, -0.04553), (-0.09974, 0.9169, -0.06683), (-0.1277, 0.8893, -0.0855), (-0.1506, 0.8557, -0.1008), (-0.1676, 0.8173, -0.1122), (-0.1781, 0.7757, -0.1192), (-0.1817, 0.7325, -0.1216), (-0.1781, 0.6892, -0.1192), (-0.1676, 0.6476, -0.1122), (-0.1506, 0.6093, -0.1008), (-0.1277, 0.5757, -0.0855), (-0.09974, 0.5481, -0.06683), (-0.06787, 0.5276, -0.04553), (-0.03328, 0.515, -0.02242), (-0.0279, 0.95, -0.02898), (-0.05731, 0.9374, -0.05839), (-0.08442, 0.9169, -0.0855), (-0.1082, 0.8893, -0.1093), (-0.1277, 0.8557, -0.1288), (-0.1422, 0.8173, -0.1432), (-0.1511, 0.7757, -0.1522), (-0.1541, 0.7325, -0.1552), (-0.1511, 0.6892, -0.1522), (-0.1422, 0.6476, -0.1432), (-0.1277, 0.6093, -0.1288), (-0.1082, 0.5757, -0.1093), (-0.08442, 0.5481, -0.0855), (-0.05731, 0.5276, -0.05839), (-0.0279, 0.515, -0.02898), (-0.02134, 0.95, -0.03436), (-0.04445, 0.9374, -0.06894), (-0.06575, 0.9169, -0.1008), (-0.08442, 0.8893, -0.1288), (-0.09974, 0.8557, -0.1517), (-0.1111, 0.8173, -0.1687), (-0.1181, 0.7757, -0.1792), (-0.1205, 0.7325, -0.1828), (-0.1181, 0.6892, -0.1792), (-0.1111, 0.6476, -0.1687), (-0.09974, 0.6093, -0.1517), (-0.08442, 0.5757, -0.1288), (-0.06575, 0.5481, -0.1008), (-0.04445, 0.5276, -0.06894), (-0.02134, 0.515, -0.03436), (-0.01386, 0.95, -0.03835), (-0.02978, 0.9374, -0.07679), (-0.04445, 0.9169, -0.1122), (-0.05731, 0.8893, -0.1432), (-0.06787, 0.8557, -0.1687), (-0.07571, 0.8173, -0.1877), (-0.08054, 0.7757, -0.1993), (-0.08217, 0.7325, -0.2032), (-0.08054, 0.6892, -0.1993), (-0.07571, 0.6476, -0.1877), (-0.06787, 0.6093, -0.1687), (-0.05731, 0.5757, -0.1432), (-0.04445, 0.5481, -0.1122), (-0.02978, 0.5276, -0.07679), (-0.01386, 0.515, -0.03835), (-0.005749, 0.95, -0.04082), (-0.01386, 0.9374, -0.08161), (-0.02134, 0.9169, -0.1192), (-0.0279, 0.8893, -0.1522), (-0.03328, 0.8557, -0.1792), (-0.03728, 0.8173, -0.1993), (-0.03974, 0.7757, -0.2117), (-0.04057, 0.7325, -0.2159), (-0.03974, 0.6892, -0.2117), (-0.03728, 0.6476, -0.1993), (-0.03328, 0.6093, -0.1792), (-0.0279, 0.5757, -0.1522), (-0.02134, 0.5481, -0.1192), (-0.01386, 0.5276, -0.08161), (-0.005749, 0.515, -0.04082), (0.00269, 0.95, -0.04165), (0.00269, 0.9374, -0.08324), (0.00269, 0.9169, -0.1216), (0.00269, 0.8893, -0.1552), (0.00269, 0.8557, -0.1828), (0.00269, 0.8173, -0.2032), (0.00269, 0.7757, -0.2159), (0.00269, 0.7325, -0.2201), (0.00269, 0.6892, -0.2159), (0.00269, 0.6476, -0.2032), (0.00269, 0.6093, -0.1828), (0.00269, 0.5757, -0.1552), (0.00269, 0.5481, -0.1216), (0.00269, 0.5276, -0.08324), (0.00269, 0.515, -0.04165), (0.03806, 0.9808, -0.1913), (0.07466, 0.9239, -0.3753), (0.1084, 0.8315, -0.5449), (0.1379, 0.7071, -0.6935), (0.1622, 0.5556, -0.8155), (0.1802, 0.3827, -0.9061), (0.1913, 0.1951, -0.9619), (0.1951, 3.263e-08, -0.9808), (0.07466, 0.9808, -0.1802), (0.1464, 0.9239, -0.3536), (0.2126, 0.8315, -0.5133), (0.2706, 0.7071, -0.6533), (0.3182, 0.5556, -0.7682), (0.3536, 0.3827, -0.8536), (0.3753, 0.1951, -0.9061), (0.3827, 3.511e-08, -0.9239), (0.1084, 0.9808, -0.1622), (0.2126, 0.9239, -0.3182), (0.3087, 0.8315, -0.4619), (0.3928, 0.7071, -0.5879), (0.4619, 0.5556, -0.6913), (0.5133, 0.3827, -0.7682), (0.5449, 0.1951, -0.8155), (0.5556, 3.915e-08, -0.8315), (0.1379, 0.9808, -0.1379), (0.2706, 0.9239, -0.2706), (0.3928, 0.8315, -0.3928), (0.5, 0.7071, -0.5), (0.5879, 0.5556, -0.5879), (0.6533, 0.3827, -0.6533), (0.6935, 0.1951, -0.6935), (0.7071, 4.459e-08, -0.7071), (0.1622, 0.9808, -0.1084), (0.3182, 0.9239, -0.2126), (0.4619, 0.8315, -0.3087), (0.5879, 0.7071, -0.3928), (0.6913, 0.5556, -0.4619), (0.7682, 0.3827, -0.5133), (0.8155, 0.1951, -0.5449), (0.8315, 5.121e-08, -0.5556), (0.1802, 0.9808, -0.07466), (0.3536, 0.9239, -0.1464), (0.5133, 0.8315, -0.2126), (0.6533, 0.7071, -0.2706), (0.7682, 0.5556, -0.3182), (0.8536, 0.3827, -0.3536), (0.9061, 0.1951, -0.3753), (0.9239, 5.877e-08, -0.3827), (0.1913, 0.9808, -0.03806), (0.3753, 0.9239, -0.07466), (0.5449, 0.8315, -0.1084), (0.6935, 0.7071, -0.1379), (0.8155, 0.5556, -0.1622), (0.9061, 0.3827, -0.1802), (0.9619, 0.1951, -0.1913), (0.9808, 6.697e-08, -0.1951), (0.1951, 0.9808, 2.838e-07), (0.3827, 0.9239, 2.788e-07), (0.5556, 0.8315, 2.754e-07), (0.7071, 0.7071, 2.883e-07), (0.8315, 0.5556, 3.098e-07), (0.9239, 0.3827, 2.578e-07), (0.9808, 0.1951, 3.852e-07), (1.0, 7.55e-08, 3.788e-07), (0.1913, 0.9808, 0.03806), (0.3753, 0.9239, 0.07466), (0.5449, 0.8315, 0.1084), (0.6935, 0.7071, 0.1379), (0.8155, 0.5556, 0.1622), (0.9061, 0.3827, 0.1802), (0.9619, 0.1951, 0.1913), (0.9808, 8.403e-08, 0.1951), (0.1802, 0.9808, 0.07466), (0.3536, 0.9239, 0.1464), (0.5133, 0.8315, 0.2126), (0.6533, 0.7071, 0.2706), (0.7682, 0.5556, 0.3182), (0.8536, 0.3827, 0.3536), (0.9061, 0.1951, 0.3753), (0.9239, 9.223e-08, 0.3827), (0.1622, 0.9808, 0.1084), (0.3182, 0.9239, 0.2126), (0.4619, 0.8315, 0.3087), (0.5879, 0.7071, 0.3928), (0.6913, 0.5556, 0.4619), (0.7682, 0.3827, 0.5133), (0.8155, 0.1951, 0.5449), (0.8315, 9.978e-08, 0.5556), (0.1379, 0.9808, 0.138), (0.2706, 0.9239, 0.2706), (0.3928, 0.8315, 0.3928), (0.5, 0.7071, 0.5), (0.5879, 0.5556, 0.5879), (0.6533, 0.3827, 0.6533), (0.6935, 0.1951, 0.6935), (0.7071, 1.064e-07, 0.7071), (0.1084, 0.9808, 0.1622), (0.2126, 0.9239, 0.3182), (0.3087, 0.8315, 0.4619), (0.3928, 0.7071, 0.5879), (0.4619, 0.5556, 0.6913), (0.5133, 0.3827, 0.7682), (0.5449, 0.1951, 0.8155), (0.5556, 1.118e-07, 0.8315), (0.07466, 0.9808, 0.1802), (0.1464, 0.9239, 0.3536), (0.2126, 0.8315, 0.5133), (0.2706, 0.7071, 0.6533), (0.3182, 0.5556, 0.7682), (0.3536, 0.3827, 0.8536), (0.3753, 0.1951, 0.9061), (0.3827, 1.159e-07, 0.9239), (0.03806, 0.9808, 0.1913), (0.07466, 0.9239, 0.3753), (0.1084, 0.8315, 0.5449), (0.1379, 0.7071, 0.6935), (0.1622, 0.5556, 0.8155), (0.1802, 0.3827, 0.9061), (0.1913, 0.1951, 0.9619), (0.1951, 1.184e-07, 0.9808), (-7.212e-09, 0.9808, 0.1951), (4.122e-08, 0.9239, 0.3827), (2.632e-08, 0.8315, 0.5556), (-2.584e-08, 0.7071, 0.7071), (-8.544e-08, 0.5556, 0.8315), (6.357e-08, 0.3827, 0.9239), (-8.544e-08, 0.1951, 0.9808), (-1.003e-07, 1.192e-07, 1.0), (-0.03806, 0.9808, 0.1913), (-0.07466, 0.9239, 0.3753), (-0.1084, 0.8315, 0.5449), (-0.1379, 0.7071, 0.6935), (-0.1622, 0.5556, 0.8155), (-0.1802, 0.3827, 0.9061), (-0.1913, 0.1951, 0.9619), (-0.1951, 1.184e-07, 0.9808), (-0.07466, 0.9808, 0.1802), (-0.1464, 0.9239, 0.3536), (-0.2126, 0.8315, 0.5133), (-0.2706, 0.7071, 0.6533), (-0.3182, 0.5556, 0.7682), (-0.3536, 0.3827, 0.8536), (-0.3753, 0.1951, 0.9061), (-0.3827, 1.159e-07, 0.9239), (-1.81e-07, 1.0, 5.531e-07), (-0.1084, 0.9808, 0.1622), (-0.2126, 0.9239, 0.3182), (-0.3087, 0.8315, 0.4619), (-0.3928, 0.7071, 0.5879), (-0.4619, 0.5556, 0.6913), (-0.5133, 0.3827, 0.7682), (-0.5449, 0.1951, 0.8155), (-0.5556, 1.118e-07, 0.8315), (-0.1379, 0.9808, 0.138), (-0.2706, 0.9239, 0.2706), (-0.3928, 0.8315, 0.3928), (-0.5, 0.7071, 0.5), (-0.5879, 0.5556, 0.5879), (-0.6533, 0.3827, 0.6533), (-0.6935, 0.1951, 0.6935), (-0.7071, 1.064e-07, 0.7071), (-0.1622, 0.9808, 0.1084), (-0.3182, 0.9239, 0.2126), (-0.4619, 0.8315, 0.3087), (-0.5879, 0.7071, 0.3928), (-0.6913, 0.5556, 0.4619), (-0.7682, 0.3827, 0.5133), (-0.8155, 0.1951, 0.5449), (-0.8315, 9.978e-08, 0.5556), (-0.1802, 0.9808, 0.07466), (-0.3536, 0.9239, 0.1464), (-0.5133, 0.8315, 0.2126), (-0.6533, 0.7071, 0.2706), (-0.7682, 0.5556, 0.3182), (-0.8536, 0.3827, 0.3536), (-0.9061, 0.1951, 0.3753), (-0.9239, 9.223e-08, 0.3827), (-0.1913, 0.9808, 0.03806), (-0.3753, 0.9239, 0.07466), (-0.5449, 0.8315, 0.1084), (-0.6935, 0.7071, 0.1379), (-0.8155, 0.5556, 0.1622), (-0.9061, 0.3827, 0.1802), (-0.9619, 0.1951, 0.1913), (-0.9808, 8.403e-08, 0.1951), (-0.1951, 0.9808, 2.689e-07), (-0.3827, 0.9239, 2.415e-07), (-0.5556, 0.8315, 2.456e-07), (-0.7071, 0.7071, 1.542e-07), (-0.8315, 0.5556, 1.161e-07), (-0.9239, 0.3827, 3.025e-07), (-0.9808, 0.1951, 8.714e-08), (-1.0, 7.55e-08, 1.404e-07), (-0.1913, 0.9808, -0.03806), (-0.3753, 0.9239, -0.07466), (-0.5449, 0.8315, -0.1084), (-0.6935, 0.7071, -0.1379), (-0.8155, 0.5556, -0.1622), (-0.9061, 0.3827, -0.1802), (-0.9619, 0.1951, -0.1913), (-0.9808, 6.697e-08, -0.1951), (-0.1802, 0.9808, -0.07466), (-0.3536, 0.9239, -0.1464), (-0.5133, 0.8315, -0.2126), (-0.6533, 0.7071, -0.2706), (-0.7682, 0.5556, -0.3182), (-0.8536, 0.3827, -0.3536), (-0.9061, 0.1951, -0.3753), (-0.9239, 5.877e-08, -0.3827), (-0.1622, 0.9808, -0.1084), (-0.3182, 0.9239, -0.2126), (-0.4619, 0.8315, -0.3087), (-0.5879, 0.7071, -0.3928), (-0.6913, 0.5556, -0.4619), (-0.7682, 0.3827, -0.5133), (-0.8155, 0.1951, -0.5449), (-0.8315, 5.121e-08, -0.5556), (-0.1379, 0.9808, -0.1379), (-0.2706, 0.9239, -0.2706), (-0.3928, 0.8315, -0.3928), (-0.5, 0.7071, -0.5), (-0.5879, 0.5556, -0.5879), (-0.6533, 0.3827, -0.6533), (-0.6935, 0.1951, -0.6935), (-0.7071, 4.459e-08, -0.7071), (-0.1084, 0.9808, -0.1622), (-0.2126, 0.9239, -0.3182), (-0.3087, 0.8315, -0.4619), (-0.3928, 0.7071, -0.5879), (-0.4619, 0.5556, -0.6913), (-0.5133, 0.3827, -0.7682), (-0.5449, 0.1951, -0.8155), (-0.5556, 3.915e-08, -0.8315), (-0.07466, 0.9808, -0.1802), (-0.1464, 0.9239, -0.3536), (-0.2126, 0.8315, -0.5133), (-0.2706, 0.7071, -0.6533), (-0.3182, 0.5556, -0.7682), (-0.3536, 0.3827, -0.8536), (-0.3753, 0.1951, -0.9061), (-0.3827, 3.511e-08, -0.9239), (-0.03806, 0.9808, -0.1913), (-0.07466, 0.9239, -0.3753), (-0.1084, 0.8315, -0.5449), (-0.1379, 0.7071, -0.6935), (-0.1622, 0.5556, -0.8155), (-0.1802, 0.3827, -0.9061), (-0.1913, 0.1951, -0.9619), (-0.1951, 3.263e-08, -0.9808), (3.749e-08, 0.9808, -0.1951), (7.847e-08, 0.9239, -0.3827), (1.083e-07, 0.8315, -0.5556), (1.53e-07, 0.7071, -0.7071), (2.722e-07, 0.5556, -0.8315), (6.357e-08, 0.3827, -0.9239), (2.573e-07, 0.1951, -0.9808), (2.722e-07, 3.179e-08, -1.0)], [], [(55, 35, 3, 18), (30, 11, 7, 20), (51, 39, 5, 22), (26, 15, 1, 17), (47, 36, 4, 13), (43, 34, 1, 15), (39, 41, 14, 5), (41, 43, 15, 14), (33, 45, 12, 0), (45, 47, 13, 12), (22, 5, 14, 24), (24, 14, 15, 26), (18, 3, 10, 28), (28, 10, 11, 30), (9, 29, 31, 8), (29, 28, 30, 31), (2, 19, 29, 9), (19, 18, 28, 29), (13, 25, 27, 12), (25, 24, 26, 27), (4, 23, 25, 13), (23, 22, 24, 25), (12, 27, 16, 0), (27, 26, 17, 16), (36, 49, 23, 4), (49, 51, 22, 23), (8, 31, 21, 6), (31, 30, 20, 21), (32, 53, 19, 2), (53, 55, 18, 19), (16, 17, 54, 52), (52, 54, 55, 53), (0, 16, 52, 33), (33, 52, 53, 32), (21, 20, 50, 48), (48, 50, 51, 49), (6, 21, 48, 37), (37, 48, 49, 36), (9, 8, 46, 44), (2, 9, 44, 32), (32, 44, 45, 33), (11, 10, 42, 40), (40, 42, 43, 41), (7, 11, 40, 38), (38, 40, 41, 39), (10, 3, 35, 42), (42, 35, 34, 43), (8, 6, 37, 46), (46, 37, 36, 47), (20, 7, 38, 50), (50, 38, 39, 51), (17, 1, 34, 54), (54, 34, 35, 55), (526, 525, 58, 59), (534, 533, 66, 67), (527, 526, 59, 60), (535, 534, 67, 68), (528, 527, 60, 61), (536, 535, 68, 69), (529, 528, 61, 62), (537, 536, 69, 70), (530, 529, 62, 63), (523, 327, 56), (131, 537, 70), (531, 530, 63, 64), (524, 523, 56, 57), (532, 531, 64, 65), (525, 524, 57, 58), (533, 532, 65, 66), (58, 57, 72, 73), (66, 65, 80, 81), (59, 58, 73, 74), (67, 66, 81, 82), (60, 59, 74, 75), (68, 67, 82, 83), (61, 60, 75, 76), (69, 68, 83, 84), (62, 61, 76, 77), (70, 69, 84, 85), (63, 62, 77, 78), (56, 327, 71), (131, 70, 85), (64, 63, 78, 79), (57, 56, 71, 72), (65, 64, 79, 80), (77, 76, 91, 92), (85, 84, 99, 100), (78, 77, 92, 93), (71, 327, 86), (131, 85, 100), (79, 78, 93, 94), (72, 71, 86, 87), (80, 79, 94, 95), (73, 72, 87, 88), (81, 80, 95, 96), (74, 73, 88, 89), (82, 81, 96, 97), (75, 74, 89, 90), (83, 82, 97, 98), (76, 75, 90, 91), (84, 83, 98, 99), (96, 95, 110, 111), (89, 88, 103, 104), (97, 96, 111, 112), (90, 89, 104, 105), (98, 97, 112, 113), (91, 90, 105, 106), (99, 98, 113, 114), (92, 91, 106, 107), (100, 99, 114, 115), (93, 92, 107, 108), (86, 327, 101), (131, 100, 115), (94, 93, 108, 109), (87, 86, 101, 102), (95, 94, 109, 110), (88, 87, 102, 103), (115, 114, 129, 130), (108, 107, 122, 123), (101, 327, 116), (131, 115, 130), (109, 108, 123, 124), (102, 101, 116, 117), (110, 109, 124, 125), (103, 102, 117, 118), (111, 110, 125, 126), (104, 103, 118, 119), (112, 111, 126, 127), (105, 104, 119, 120), (113, 112, 127, 128), (106, 105, 120, 121), (114, 113, 128, 129), (107, 106, 121, 122), (119, 118, 134, 135), (127, 126, 142, 143), (120, 119, 135, 136), (128, 127, 143, 144), (121, 120, 136, 137), (129, 128, 144, 145), (122, 121, 137, 138), (130, 129, 145, 146), (123, 122, 138, 139), (116, 327, 132), (131, 130, 146), (124, 123, 139, 140), (117, 116, 132, 133), (125, 124, 140, 141), (118, 117, 133, 134), (126, 125, 141, 142), (139, 138, 153, 154), (132, 327, 147), (131, 146, 161), (140, 139, 154, 155), (133, 132, 147, 148), (141, 140, 155, 156), (134, 133, 148, 149), (142, 141, 156, 157), (135, 134, 149, 150), (143, 142, 157, 158), (136, 135, 150, 151), (144, 143, 158, 159), (137, 136, 151, 152), (145, 144, 159, 160), (138, 137, 152, 153), (146, 145, 160, 161), (158, 157, 172, 173), (151, 150, 165, 166), (159, 158, 173, 174), (152, 151, 166, 167), (160, 159, 174, 175), (153, 152, 167, 168), (161, 160, 175, 176), (154, 153, 168, 169), (147, 327, 162), (131, 161, 176), (155, 154, 169, 170), (148, 147, 162, 163), (156, 155, 170, 171), (149, 148, 163, 164), (157, 156, 171, 172), (150, 149, 164, 165), (131, 176, 191), (170, 169, 184, 185), (163, 162, 177, 178), (171, 170, 185, 186), (164, 163, 178, 179), (172, 171, 186, 187), (165, 164, 179, 180), (173, 172, 187, 188), (166, 165, 180, 181), (174, 173, 188, 189), (167, 166, 181, 182), (175, 174, 189, 190), (168, 167, 182, 183), (176, 175, 190, 191), (169, 168, 183, 184), (162, 327, 177), (189, 188, 203, 204), (182, 181, 196, 197), (190, 189, 204, 205), (183, 182, 197, 198), (191, 190, 205, 206), (184, 183, 198, 199), (177, 327, 192), (131, 191, 206), (185, 184, 199, 200), (178, 177, 192, 193), (186, 185, 200, 201), (179, 178, 193, 194), (187, 186, 201, 202), (180, 179, 194, 195), (188, 187, 202, 203), (181, 180, 195, 196), (193, 192, 207, 208), (201, 200, 215, 216), (194, 193, 208, 209), (202, 201, 216, 217), (195, 194, 209, 210), (203, 202, 217, 218), (196, 195, 210, 211), (204, 203, 218, 219), (197, 196, 211, 212), (205, 204, 219, 220), (198, 197, 212, 213), (206, 205, 220, 221), (199, 198, 213, 214), (192, 327, 207), (131, 206, 221), (200, 199, 214, 215), (212, 211, 226, 227), (220, 219, 234, 235), (213, 212, 227, 228), (221, 220, 235, 236), (214, 213, 228, 229), (207, 327, 222), (131, 221, 236), (215, 214, 229, 230), (208, 207, 222, 223), (216, 215, 230, 231), (209, 208, 223, 224), (217, 216, 231, 232), (210, 209, 224, 225), (218, 217, 232, 233), (211, 210, 225, 226), (219, 218, 233, 234), (231, 230, 245, 246), (224, 223, 238, 239), (232, 231, 246, 247), (225, 224, 239, 240), (233, 232, 247, 248), (226, 225, 240, 241), (234, 233, 248, 249), (227, 226, 241, 242), (235, 234, 249, 250), (228, 227, 242, 243), (236, 235, 250, 251), (229, 228, 243, 244), (222, 327, 237), (131, 236, 251), (230, 229, 244, 245), (223, 222, 237, 238), (250, 249, 264, 265), (243, 242, 257, 258), (251, 250, 265, 266), (244, 243, 258, 259), (237, 327, 252), (131, 251, 266), (245, 244, 259, 260), (238, 237, 252, 253), (246, 245, 260, 261), (239, 238, 253, 254), (247, 246, 261, 262), (240, 239, 254, 255), (248, 247, 262, 263), (241, 240, 255, 256), (249, 248, 263, 264), (242, 241, 256, 257), (254, 253, 268, 269), (262, 261, 276, 277), (255, 254, 269, 270), (263, 262, 277, 278), (256, 255, 270, 271), (264, 263, 278, 279), (257, 256, 271, 272), (265, 264, 279, 280), (258, 257, 272, 273), (266, 265, 280, 281), (259, 258, 273, 274), (252, 327, 267), (131, 266, 281), (260, 259, 274, 275), (253, 252, 267, 268), (261, 260, 275, 276), (273, 272, 287, 288), (281, 280, 295, 296), (274, 273, 288, 289), (267, 327, 282), (131, 281, 296), (275, 274, 289, 290), (268, 267, 282, 283), (276, 275, 290, 291), (269, 268, 283, 284), (277, 276, 291, 292), (270, 269, 284, 285), (278, 277, 292, 293), (271, 270, 285, 286), (279, 278, 293, 294), (272, 271, 286, 287), (280, 279, 294, 295), (292, 291, 306, 307), (285, 284, 299, 300), (293, 292, 307, 308), (286, 285, 300, 301), (294, 293, 308, 309), (287, 286, 301, 302), (295, 294, 309, 310), (288, 287, 302, 303), (296, 295, 310, 311), (289, 288, 303, 304), (282, 327, 297), (131, 296, 311), (290, 289, 304, 305), (283, 282, 297, 298), (291, 290, 305, 306), (284, 283, 298, 299), (311, 310, 325, 326), (304, 303, 318, 319), (297, 327, 312), (131, 311, 326), (305, 304, 319, 320), (298, 297, 312, 313), (306, 305, 320, 321), (299, 298, 313, 314), (307, 306, 321, 322), (300, 299, 314, 315), (308, 307, 322, 323), (301, 300, 315, 316), (309, 308, 323, 324), (302, 301, 316, 317), (310, 309, 324, 325), (303, 302, 317, 318), (323, 322, 338, 339), (316, 315, 331, 332), (324, 323, 339, 340), (317, 316, 332, 333), (325, 324, 340, 341), (318, 317, 333, 334), (326, 325, 341, 342), (319, 318, 334, 335), (312, 327, 328), (131, 326, 342), (320, 319, 335, 336), (313, 312, 328, 329), (321, 320, 336, 337), (314, 313, 329, 330), (322, 321, 337, 338), (315, 314, 330, 331), (328, 327, 343), (131, 342, 357), (336, 335, 350, 351), (329, 328, 343, 344), (337, 336, 351, 352), (330, 329, 344, 345), (338, 337, 352, 353), (331, 330, 345, 346), (339, 338, 353, 354), (332, 331, 346, 347), (340, 339, 354, 355), (333, 332, 347, 348), (341, 340, 355, 356), (334, 333, 348, 349), (342, 341, 356, 357), (335, 334, 349, 350), (347, 346, 361, 362), (355, 354, 369, 370), (348, 347, 362, 363), (356, 355, 370, 371), (349, 348, 363, 364), (357, 356, 371, 372), (350, 349, 364, 365), (343, 327, 358), (131, 357, 372), (351, 350, 365, 366), (344, 343, 358, 359), (352, 351, 366, 367), (345, 344, 359, 360), (353, 352, 367, 368), (346, 345, 360, 361), (354, 353, 368, 369), (366, 365, 380, 381), (359, 358, 373, 374), (367, 366, 381, 382), (360, 359, 374, 375), (368, 367, 382, 383), (361, 360, 375, 376), (369, 368, 383, 384), (362, 361, 376, 377), (370, 369, 384, 385), (363, 362, 377, 378), (371, 370, 385, 386), (364, 363, 378, 379), (372, 371, 386, 387), (365, 364, 379, 380), (358, 327, 373), (131, 372, 387), (385, 384, 399, 400), (378, 377, 392, 393), (386, 385, 400, 401), (379, 378, 393, 394), (387, 386, 401, 402), (380, 379, 394, 395), (373, 327, 388), (131, 387, 402), (381, 380, 395, 396), (374, 373, 388, 389), (382, 381, 396, 397), (375, 374, 389, 390), (383, 382, 397, 398), (376, 375, 390, 391), (384, 383, 398, 399), (377, 376, 391, 392), (389, 388, 403, 404), (397, 396, 411, 412), (390, 389, 404, 405), (398, 397, 412, 413), (391, 390, 405, 406), (399, 398, 413, 414), (392, 391, 406, 407), (400, 399, 414, 415), (393, 392, 407, 408), (401, 400, 415, 416), (394, 393, 408, 409), (402, 401, 416, 417), (395, 394, 409, 410), (388, 327, 403), (131, 402, 417), (396, 395, 410, 411), (408, 407, 422, 423), (416, 415, 430, 431), (409, 408, 423, 424), (417, 416, 431, 432), (410, 409, 424, 425), (403, 327, 418), (131, 417, 432), (411, 410, 425, 426), (404, 403, 418, 419), (412, 411, 426, 427), (405, 404, 419, 420), (413, 412, 427, 428), (406, 405, 420, 421), (414, 413, 428, 429), (407, 406, 421, 422), (415, 414, 429, 430), (427, 426, 441, 442), (420, 419, 434, 435), (428, 427, 442, 443), (421, 420, 435, 436), (429, 428, 443, 444), (422, 421, 436, 437), (430, 429, 444, 445), (423, 422, 437, 438), (431, 430, 445, 446), (424, 423, 438, 439), (432, 431, 446, 447), (425, 424, 439, 440), (418, 327, 433), (131, 432, 447), (426, 425, 440, 441), (419, 418, 433, 434), (446, 445, 460, 461), (439, 438, 453, 454), (447, 446, 461, 462), (440, 439, 454, 455), (433, 327, 448), (131, 447, 462), (441, 440, 455, 456), (434, 433, 448, 449), (442, 441, 456, 457), (435, 434, 449, 450), (443, 442, 457, 458), (436, 435, 450, 451), (444, 443, 458, 459), (437, 436, 451, 452), (445, 444, 459, 460), (438, 437, 452, 453), (458, 457, 472, 473), (451, 450, 465, 466), (459, 458, 473, 474), (452, 451, 466, 467), (460, 459, 474, 475), (453, 452, 467, 468), (461, 460, 475, 476), (454, 453, 468, 469), (462, 461, 476, 477), (455, 454, 469, 470), (448, 327, 463), (131, 462, 477), (456, 455, 470, 471), (449, 448, 463, 464), (457, 456, 471, 472), (450, 449, 464, 465), (477, 476, 491, 492), (470, 469, 484, 485), (463, 327, 478), (131, 477, 492), (471, 470, 485, 486), (464, 463, 478, 479), (472, 471, 486, 487), (465, 464, 479, 480), (473, 472, 487, 488), (466, 465, 480, 481), (474, 473, 488, 489), (467, 466, 481, 482), (475, 474, 489, 490), (468, 467, 482, 483), (476, 475, 490, 491), (469, 468, 483, 484), (481, 480, 495, 496), (489, 488, 503, 504), (482, 481, 496, 497), (490, 489, 504, 505), (483, 482, 497, 498), (491, 490, 505, 506), (484, 483, 498, 499), (492, 491, 506, 507), (485, 484, 499, 500), (478, 327, 493), (131, 492, 507), (486, 485, 500, 501), (479, 478, 493, 494), (487, 486, 501, 502), (480, 479, 494, 495), (488, 487, 502, 503), (500, 499, 514, 515), (493, 327, 508), (131, 507, 522), (501, 500, 515, 516), (494, 493, 508, 509), (502, 501, 516, 517), (495, 494, 509, 510), (503, 502, 517, 518), (496, 495, 510, 511), (504, 503, 518, 519), (497, 496, 511, 512), (505, 504, 519, 520), (498, 497, 512, 513), (506, 505, 520, 521), (499, 498, 513, 514), (507, 506, 521, 522), (519, 518, 533, 534), (512, 511, 526, 527), (520, 519, 534, 535), (513, 512, 527, 528), (521, 520, 535, 536), (514, 513, 528, 529), (522, 521, 536, 537), (515, 514, 529, 530), (508, 327, 523), (131, 522, 537), (516, 515, 530, 531), (509, 508, 523, 524), (517, 516, 531, 532), (510, 509, 524, 525), (518, 517, 532, 533), (511, 510, 525, 526), (790, 789, 540, 541), (791, 790, 541, 542), (792, 791, 542, 543), (793, 792, 543, 544), (794, 793, 544, 545), (787, 682, 538), (788, 787, 538, 539), (789, 788, 539, 540), (539, 538, 546, 547), (540, 539, 547, 548), (541, 540, 548, 549), (542, 541, 549, 550), (543, 542, 550, 551), (544, 543, 551, 552), (545, 544, 552, 553), (538, 682, 546), (551, 550, 558, 559), (552, 551, 559, 560), (553, 552, 560, 561), (546, 682, 554), (547, 546, 554, 555), (548, 547, 555, 556), (549, 548, 556, 557), (550, 549, 557, 558), (556, 555, 563, 564), (557, 556, 564, 565), (558, 557, 565, 566), (559, 558, 566, 567), (560, 559, 567, 568), (561, 560, 568, 569), (554, 682, 562), (555, 554, 562, 563), (568, 567, 575, 576), (569, 568, 576, 577), (562, 682, 570), (563, 562, 570, 571), (564, 563, 571, 572), (565, 564, 572, 573), (566, 565, 573, 574), (567, 566, 574, 575), (573, 572, 580, 581), (574, 573, 581, 582), (575, 574, 582, 583), (576, 575, 583, 584), (577, 576, 584, 585), (570, 682, 578), (571, 570, 578, 579), (572, 571, 579, 580), (585, 584, 592, 593), (578, 682, 586), (579, 578, 586, 587), (580, 579, 587, 588), (581, 580, 588, 589), (582, 581, 589, 590), (583, 582, 590, 591), (584, 583, 591, 592), (589, 588, 596, 597), (590, 589, 597, 598), (591, 590, 598, 599), (592, 591, 599, 600), (593, 592, 600, 601), (586, 682, 594), (587, 586, 594, 595), (588, 587, 595, 596), (601, 600, 608, 609), (594, 682, 602), (595, 594, 602, 603), (596, 595, 603, 604), (597, 596, 604, 605), (598, 597, 605, 606), (599, 598, 606, 607), (600, 599, 607, 608), (606, 605, 613, 614), (607, 606, 614, 615), (608, 607, 615, 616), (609, 608, 616, 617), (602, 682, 610), (603, 602, 610, 611), (604, 603, 611, 612), (605, 604, 612, 613), (610, 682, 618), (611, 610, 618, 619), (612, 611, 619, 620), (613, 612, 620, 621), (614, 613, 621, 622), (615, 614, 622, 623), (616, 615, 623, 624), (617, 616, 624, 625), (622, 621, 629, 630), (623, 622, 630, 631), (624, 623, 631, 632), (625, 624, 632, 633), (618, 682, 626), (619, 618, 626, 627), (620, 619, 627, 628), (621, 620, 628, 629), (627, 626, 634, 635), (628, 627, 635, 636), (629, 628, 636, 637), (630, 629, 637, 638), (631, 630, 638, 639), (632, 631, 639, 640), (633, 632, 640, 641), (626, 682, 634), (639, 638, 646, 647), (640, 639, 647, 648), (641, 640, 648, 649), (634, 682, 642), (635, 634, 642, 643), (636, 635, 643, 644), (637, 636, 644, 645), (638, 637, 645, 646), (644, 643, 651, 652), (645, 644, 652, 653), (646, 645, 653, 654), (647, 646, 654, 655), (648, 647, 655, 656), (649, 648, 656, 657), (642, 682, 650), (643, 642, 650, 651), (656, 655, 663, 664), (657, 656, 664, 665), (650, 682, 658), (651, 650, 658, 659), (652, 651, 659, 660), (653, 652, 660, 661), (654, 653, 661, 662), (655, 654, 662, 663), (660, 659, 667, 668), (661, 660, 668, 669), (662, 661, 669, 670), (663, 662, 670, 671), (664, 663, 671, 672), (665, 664, 672, 673), (658, 682, 666), (659, 658, 666, 667), (672, 671, 679, 680), (673, 672, 680, 681), (666, 682, 674), (667, 666, 674, 675), (668, 667, 675, 676), (669, 668, 676, 677), (670, 669, 677, 678), (671, 670, 678, 679), (677, 676, 685, 686), (678, 677, 686, 687), (679, 678, 687, 688), (680, 679, 688, 689), (681, 680, 689, 690), (674, 682, 683), (675, 674, 683, 684), (676, 675, 684, 685), (690, 689, 697, 698), (683, 682, 691), (684, 683, 691, 692), (685, 684, 692, 693), (686, 685, 693, 694), (687, 686, 694, 695), (688, 687, 695, 696), (689, 688, 696, 697), (694, 693, 701, 702), (695, 694, 702, 703), (696, 695, 703, 704), (697, 696, 704, 705), (698, 697, 705, 706), (691, 682, 699), (692, 691, 699, 700), (693, 692, 700, 701), (706, 705, 713, 714), (699, 682, 707), (700, 699, 707, 708), (701, 700, 708, 709), (702, 701, 709, 710), (703, 702, 710, 711), (704, 703, 711, 712), (705, 704, 712, 713), (711, 710, 718, 719), (712, 711, 719, 720), (713, 712, 720, 721), (714, 713, 721, 722), (707, 682, 715), (708, 707, 715, 716), (709, 708, 716, 717), (710, 709, 717, 718), (716, 715, 723, 724), (717, 716, 724, 725), (718, 717, 725, 726), (719, 718, 726, 727), (720, 719, 727, 728), (721, 720, 728, 729), (722, 721, 729, 730), (715, 682, 723), (728, 727, 735, 736), (729, 728, 736, 737), (730, 729, 737, 738), (723, 682, 731), (724, 723, 731, 732), (725, 724, 732, 733), (726, 725, 733, 734), (727, 726, 734, 735), (732, 731, 739, 740), (733, 732, 740, 741), (734, 733, 741, 742), (735, 734, 742, 743), (736, 735, 743, 744), (737, 736, 744, 745), (738, 737, 745, 746), (731, 682, 739), (744, 743, 751, 752), (745, 744, 752, 753), (746, 745, 753, 754), (739, 682, 747), (740, 739, 747, 748), (741, 740, 748, 749), (742, 741, 749, 750), (743, 742, 750, 751), (749, 748, 756, 757), (750, 749, 757, 758), (751, 750, 758, 759), (752, 751, 759, 760), (753, 752, 760, 761), (754, 753, 761, 762), (747, 682, 755), (748, 747, 755, 756), (761, 760, 768, 769), (762, 761, 769, 770), (755, 682, 763), (756, 755, 763, 764), (757, 756, 764, 765), (758, 757, 765, 766), (759, 758, 766, 767), (760, 759, 767, 768), (765, 764, 772, 773), (766, 765, 773, 774), (767, 766, 774, 775), (768, 767, 775, 776), (769, 768, 776, 777), (770, 769, 777, 778), (763, 682, 771), (764, 763, 771, 772), (777, 776, 784, 785), (778, 777, 785, 786), (771, 682, 779), (772, 771, 779, 780), (773, 772, 780, 781), (774, 773, 781, 782), (775, 774, 782, 783), (776, 775, 783, 784), (782, 781, 789, 790), (783, 782, 790, 791), (784, 783, 791, 792), (785, 784, 792, 793), (786, 785, 793, 794), (779, 682, 787), (780, 779, 787, 788), (781, 780, 788, 789)])
me_sphere.materials.append(None)
me_sphere.use_remesh_preserve_volume = False
me_sphere.use_remesh_preserve_attributes = False
me_sphere.use_mirror_vertex_groups = False
me_sphere.update()

# ---- objects
ob_sphere_001 = bpy.data.objects.new('Sphere.001', me_sphere_001)
ob_sphere = bpy.data.objects.new('Sphere', me_sphere)
ob_lamp = bpy.data.objects.new('Lamp', light_lamp)
ob_camera = bpy.data.objects.new('Camera', cam_camera)

# ---- transforms, parenting, visibility, modifiers, constraints
ob_sphere_001.location = (0.005048, -0.003171, -0.001977)
ob_sphere_001.rotation_euler = (1.571, 0.0, 0.0)
ob_sphere_001.scale = (0.8801, 0.8801, 0.8801)
ob_sphere_001.lineart.crease_threshold = 0.0
ob_sphere.location = (0.005048, -0.003171, -0.001977)
ob_sphere.rotation_euler = (1.571, 0.0, 0.0)
ob_sphere.scale = (0.8801, 0.8801, 0.8801)
ob_sphere.lineart.crease_threshold = 0.0
ob_lamp.location = (4.076, 1.005, 5.904)
ob_lamp.rotation_euler = (0.6503, 0.05522, 1.866)
ob_lamp.lock_rotations_4d = False
ob_lamp.empty_display_type = 'ARROWS'
ob_lamp.color = (0.0, 0.0, 0.0, 0.0)
ob_lamp.lineart.crease_threshold = 0.0
ob_camera.location = (7.481, -6.508, 5.344)
ob_camera.rotation_euler = (1.109, 0.0, 0.8149)
ob_camera.lock_rotations_4d = False
ob_camera.empty_display_type = 'ARROWS'
ob_camera.color = (0.0, 0.0, 0.0, 0.0)
ob_camera.display_type = 'WIRE'
ob_camera.lineart.crease_threshold = 0.0

# ---- collection membership
col_collection_1.objects.link(ob_sphere_001)
col_collection_1.objects.link(ob_sphere)
col_collection_1.objects.link(ob_lamp)
col_collection_1.objects.link(ob_camera)

# ---- scene / render settings (as saved in the file)
scene.camera = ob_camera
scene.frame_start = 1; scene.frame_end = 250; scene.frame_set(1)
scene.render.engine = 'BLENDER_EEVEE_NEXT'
scene.render.resolution_percentage = 50
scene.render.dither_intensity = 0.0
scene.cycles.use_denoising = False
scene.cycles.samples = 128
scene.cycles.sampling_pattern = 'TABULATED_SOBOL'
scene.cycles.light_sampling_threshold = 0.0
scene.cycles.use_adaptive_sampling = False
scene.cycles.use_light_tree = False
scene.cycles.blur_glossy = 0.0
scene.cycles.sample_clamp_indirect = 0.0
scene.view_settings.view_transform = 'Standard'
bpy.context.view_layer.update()
